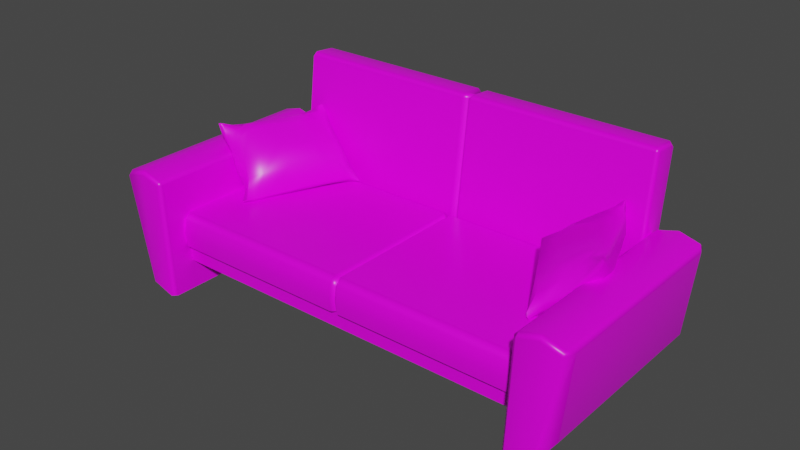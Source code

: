 # Source: sofa.blend  (saved by Blender 3.3.6; exported with 4.5.12 LTS)
import bpy
from mathutils import Matrix  # noqa: F401  (used for matrix-valued properties, if any)

bpy.ops.wm.read_factory_settings(use_empty=True)
scene = bpy.context.scene
scene.name = 'Scene'

# ---- collections
col_collection = bpy.data.collections.new('Collection'); scene.collection.children.link(col_collection)

# ---- images (referenced by path relative to the original .blend; pixels are not part of the script)
import os
ASSET_DIR = os.environ.get("B2B_ASSET_DIR", "")  # directory of the original .blend (textures are referenced by path, not embedded)
HERE = os.path.dirname(os.path.abspath(__file__))  # packed textures are extracted next to this script under _unpacked/

def load_image(name, relpath, width, height, colorspace="sRGB"):
    """Load a texture the original file referenced (path relative to the .blend, or extracted next to this script)."""
    p = next((c for c in (os.path.join(HERE, relpath), os.path.join(ASSET_DIR, relpath)) if relpath and os.path.exists(c)), "")
    if p:
        img = bpy.data.images.load(p, check_existing=True)
        img.name = name
    else:  # same state as the original file: an image datablock whose file is absent (Cycles renders it pink)
        img = bpy.data.images.new(name, width, height)
        img.source = "FILE"
        img.filepath = "//" + (relpath or name)
    img.colorspace_settings.name = colorspace
    return img
img_textures_png = load_image('Textures.png', 'Textures.png', 1024, 1024, 'sRGB')

# ---- materials (node trees are filled in below, after node groups)
mat_material_002 = bpy.data.materials.new('Material.002')
mat_material_002.use_transparent_shadow = False
mat_material_002.diffuse_color = (1.0, 1.0, 1.0, 1.0)
mat_material_002.roughness = 0.364
mat_material_002.specular_intensity = 0.4145

# ---- material node trees
mat_material_002.use_nodes = True; mat_material_002.node_tree.nodes.clear()
_N = mat_material_002.node_tree.nodes; _L = mat_material_002.node_tree.links
n0 = _N.new('ShaderNodeBsdfPrincipled'); n0.name = 'Principled BSDF'; n0.location = (10, 300)
n0.distribution = 'GGX'
n0.subsurface_method = 'RANDOM_WALK_SKIN'
n0.inputs[2].default_value = 0.364
n0.inputs[3].default_value = 1.45
n0.inputs[13].default_value = 0.4145
n0.inputs[27].default_value = (0.0, 0.0, 0.0, 1.0)
n0.inputs[28].default_value = 1.0
n1 = _N.new('ShaderNodeOutputMaterial'); n1.name = 'Material Output'; n1.location = (300, 300)
n2 = _N.new('ShaderNodeNormalMap'); n2.name = 'Normal Map'; n2.location = (-300, -300)
n2.label = 'Normal/Map'
n2.inputs[0].default_value = 0.0
n3 = _N.new('ShaderNodeTexImage'); n3.name = 'Image Texture'; n3.location = (-300, 600)
n3.image = img_textures_png
_L.new(n0.outputs[0], n1.inputs[0])
_L.new(n2.outputs[0], n0.inputs[5])
_L.new(n3.outputs[0], n0.inputs[0])
n1.is_active_output = True

# ---- world
world_world = bpy.data.worlds.new('World'); scene.world = world_world
world_world.use_nodes = True; world_world.node_tree.nodes.clear()
_N = world_world.node_tree.nodes; _L = world_world.node_tree.links
n0 = _N.new('ShaderNodeOutputWorld'); n0.name = 'World Output'; n0.location = (300, 300)
n1 = _N.new('ShaderNodeBackground'); n1.name = 'Background'; n1.location = (10, 300)
n1.inputs[0].default_value = (0.05088, 0.05088, 0.05088, 1.0)
_L.new(n1.outputs[0], n0.inputs[0])
n0.is_active_output = True
world_world.color = (0.05088, 0.05088, 0.05088)
world_world.use_sun_shadow = False
world_world.sun_shadow_jitter_overblur = 0.0

# ---- meshes
me_mesh_6434 = bpy.data.meshes.new('Mesh.6434')
me_mesh_6434.from_pydata([(-0.7732, 0.1167, -0.3165), (-0.7893, 0.1166, -0.3347), (-0.7732, 0.7623, -0.3943), (-0.7732, 0.779, -0.4141), (-0.7893, 0.7607, -0.4125), (-0.7893, 0.1166, -0.4223), (-0.7732, 0.1167, -0.4406), (-0.7732, 0.7714, -0.5014), (-0.7893, 0.7531, -0.4997), (-0.02082, 0.1167, -0.3165), (-0.000282, 0.1166, -0.3347), (-0.02082, 0.7623, -0.3943), (-0.02082, 0.779, -0.4141), (-0.0002821, 0.7607, -0.4125), (-0.000282, 0.1166, -0.4223), (-0.02082, 0.1167, -0.4406), (-0.02082, 0.7714, -0.5014), (-0.02082, 0.7516, -0.518), (-0.0002821, 0.7531, -0.4997), (-0.7732, 0.7516, -0.518), (0.02018, 0.1167, -0.3165), (0.0002844, 0.1166, -0.3347), (0.02018, 0.7623, -0.3943), (0.02018, 0.779, -0.4141), (0.0002843, 0.7607, -0.4125), (0.0002844, 0.1166, -0.4223), (0.02018, 0.1167, -0.4406), (0.02018, 0.7714, -0.5014), (0.0002843, 0.7531, -0.4997), (0.7728, 0.1167, -0.3165), (0.7888, 0.1166, -0.3347), (0.7728, 0.7623, -0.3943), (0.7728, 0.779, -0.4141), (0.7888, 0.7607, -0.4125), (0.7888, 0.1166, -0.4223), (0.7728, 0.1167, -0.4406), (0.7728, 0.7714, -0.5014), (0.7728, 0.7516, -0.518), (0.7888, 0.7531, -0.4997), (0.02018, 0.7516, -0.518), (-0.83, 0.1976, 0.3222), (-0.83, 0.1187, 0.3222), (-0.7657, 0.1894, 0.3433), (-0.7651, 0.3007, 0.3425), (-0.7653, 0.3279, 0.3174), (-0.7903, 0.3006, 0.3173), (-0.7682, 0.2432, 0.3494), (-0.7973, 0.2431, 0.3205), (-0.7653, 0.3279, -0.2936), (-0.7923, 0.3006, -0.322), (0.8314, 0.1976, 0.3222), (0.8314, 0.1187, 0.3222), (0.7671, 0.1894, 0.3433), (0.7665, 0.3007, 0.3425), (0.7667, 0.3279, 0.3174), (0.7917, 0.3006, 0.3173), (0.7697, 0.2432, 0.3494), (0.7987, 0.2431, 0.3205), (0.7667, 0.3279, -0.2936), (0.7937, 0.3006, -0.322), (-0.01543, 0.3279, 0.3174), (-0.0002819, 0.3143, 0.3037), (0.01667, 0.3279, 0.3174), (0.0002845, 0.3143, 0.3037), (-0.0164, 0.2432, 0.3494), (-0.0002819, 0.2297, 0.3358), (0.01764, 0.2432, 0.3494), (0.0002845, 0.2297, 0.3358), (0.01669, 0.3279, -0.2936), (0.0002844, 0.3143, -0.2791), (-0.01546, 0.3279, -0.2936), (-0.000282, 0.3143, -0.2791), (0.02571, 0.3006, -0.322), (0.0002844, 0.287, -0.3075), (-0.02448, 0.3006, -0.322), (-0.000282, 0.287, -0.3075), (0.0166, 0.3007, 0.3425), (0.0002845, 0.2871, 0.3288), (-0.01537, 0.3007, 0.3425), (-0.0002819, 0.2871, 0.3288), (0.01679, 0.1894, 0.3433), (0.0002845, 0.1897, 0.3296), (-0.01556, 0.1894, 0.3433), (-0.0002819, 0.1897, 0.3296), (-0.4344, 0.3399, -0.2842), (-0.4685, 0.359, -0.2513), (-0.5059, 0.3601, -0.1702), (-0.6095, 0.3479, 0.04537), (-0.7643, 0.3823, 0.04764), (-0.4488, 0.3334, -0.2871), (-0.7137, 0.5572, -0.3505), (-0.7015, 0.5723, -0.3606), (-0.6962, 0.5785, -0.3574), (-0.7103, 0.5762, -0.3507), (-0.7063, 0.5818, -0.3468), (-0.6325, 0.3437, 0.09916), (-0.6571, 0.3413, 0.1447), (-0.4862, 0.385, -0.2898), (-0.4946, 0.4213, -0.2332), (-0.5113, 0.4553, -0.1525), (-0.5785, 0.4504, -0.03386), (-0.6259, 0.4382, 0.05326), (-0.6638, 0.4188, 0.09935), (-0.6867, 0.3805, 0.09409), (-0.75, 0.3597, -0.009158), (-0.6447, 0.3544, -0.2386), (-0.6384, 0.5181, -0.3382), (-0.6462, 0.5412, -0.2987), (-0.6926, 0.5487, -0.2281), (-0.7377, 0.5634, -0.1081), (-0.6015, 0.3725, -0.3038), (-0.7698, 0.562, -0.01373), (-0.7764, 0.5372, 0.03307), (-0.7987, 0.4949, 0.05964), (-0.6686, 0.5494, -0.3523), (-0.6831, 0.5635, -0.3177), (-0.729, 0.561, -0.2629), (-0.7908, 0.5663, -0.074), (-0.5628, 0.4101, -0.3252), (-0.799, 0.5699, -0.02729), (-0.8019, 0.5598, 0.02288), (-0.8241, 0.5349, 0.05912), (-0.7018, 0.5826, -0.36), (-0.7135, 0.569, -0.3267), (-0.7447, 0.5531, -0.2837), (-0.5514, 0.4721, -0.28), (-0.8275, 0.5622, -0.03947), (-0.8361, 0.5702, 0.009658), (-0.8581, 0.5865, 0.05553), (-0.7059, 0.5777, -0.3626), (-0.8665, 0.584, 0.05668), (-0.4741, 0.3396, -0.2615), (-0.5133, 0.3423, -0.1768), (-0.7596, 0.4122, 0.07441), (-0.6211, 0.332, 0.03808), (-0.6436, 0.3265, 0.09392), (-0.6629, 0.3316, 0.1399), (-0.5234, 0.3322, -0.2702), (-0.5608, 0.3162, -0.2069), (-0.6775, 0.3227, 0.02275), (-0.4939, 0.3627, -0.3001), (-0.7513, 0.4287, 0.07784), (-0.7038, 0.3294, 0.07604), (-0.694, 0.3595, 0.08664), (-0.7231, 0.4695, 0.06096), (-0.6883, 0.5057, 0.02502), (-0.6467, 0.5039, -0.3455), (-0.6916, 0.4521, -0.3391), (-0.7366, 0.4367, -0.2809), (-0.8287, 0.4438, -0.05022), (-0.6418, 0.5191, -0.05318), (-0.829, 0.4711, 0.0151), (-0.8108, 0.4839, 0.05634), (-0.678, 0.5365, -0.3592), (-0.7129, 0.5082, -0.3493), (-0.752, 0.4935, -0.2927), (-0.5917, 0.5117, -0.1636), (-0.8465, 0.4945, -0.05183), (-0.8659, 0.5204, 0.01492), (-0.8457, 0.5253, 0.0559), (-0.7197, 0.5597, -0.3318), (-0.7501, 0.541, -0.2898), (-0.8357, 0.5516, -0.0426), (-0.5542, 0.4292, -0.319), (-0.8554, 0.5658, 0.00751), (-0.7016, 0.5773, -0.3431), (-0.8516, 0.5797, 0.03699), (-0.8623, 0.5752, 0.0367), (-0.8538, 0.5778, 0.0553), (-0.8637, 0.5714, 0.0562), (-0.8502, 0.5755, 0.04627), (-0.866, 0.5722, 0.04525), (-0.6549, 0.3336, 0.1252), (-0.6473, 0.3459, 0.1302), (-0.456, 0.337, -0.2899), (-0.4429, 0.3477, -0.287), (0.4358, 0.3399, -0.2842), (0.4699, 0.359, -0.2513), (0.5073, 0.3601, -0.1702), (0.6109, 0.3479, 0.04537), (0.7657, 0.3823, 0.04764), (0.4502, 0.3334, -0.2871), (0.7151, 0.5572, -0.3505), (0.7029, 0.5723, -0.3606), (0.6976, 0.5785, -0.3574), (0.7117, 0.5762, -0.3507), (0.7077, 0.5818, -0.3468), (0.6339, 0.3437, 0.09916), (0.6585, 0.3413, 0.1447), (0.4876, 0.385, -0.2898), (0.496, 0.4213, -0.2332), (0.5127, 0.4553, -0.1525), (0.5799, 0.4504, -0.03386), (0.6274, 0.4382, 0.05326), (0.6652, 0.4188, 0.09935), (0.6881, 0.3805, 0.09409), (0.7515, 0.3597, -0.009158), (0.6461, 0.3544, -0.2386), (0.6398, 0.5181, -0.3382), (0.6476, 0.5412, -0.2987), (0.694, 0.5487, -0.2281), (0.7391, 0.5634, -0.1081), (0.6029, 0.3725, -0.3038), (0.7712, 0.562, -0.01373), (0.7778, 0.5372, 0.03307), (0.8001, 0.4949, 0.05964), (0.67, 0.5494, -0.3523), (0.6845, 0.5635, -0.3177), (0.7304, 0.561, -0.2629), (0.7923, 0.5663, -0.074), (0.5642, 0.4101, -0.3252), (0.8005, 0.5699, -0.02729), (0.8033, 0.5598, 0.02288), (0.8255, 0.5349, 0.05912), (0.7032, 0.5826, -0.36), (0.7149, 0.569, -0.3267), (0.7461, 0.5531, -0.2837), (0.5528, 0.4721, -0.28), (0.8289, 0.5622, -0.03947), (0.8375, 0.5702, 0.009659), (0.8595, 0.5865, 0.05553), (0.7073, 0.5777, -0.3626), (0.8679, 0.584, 0.05668), (0.4755, 0.3396, -0.2615), (0.5147, 0.3423, -0.1768), (0.761, 0.4122, 0.07441), (0.6225, 0.332, 0.03808), (0.645, 0.3265, 0.09392), (0.6643, 0.3316, 0.1399), (0.5248, 0.3322, -0.2702), (0.5622, 0.3162, -0.2069), (0.6789, 0.3227, 0.02275), (0.4953, 0.3627, -0.3001), (0.7527, 0.4287, 0.07784), (0.7052, 0.3294, 0.07604), (0.6954, 0.3595, 0.08664), (0.7245, 0.4695, 0.06096), (0.6897, 0.5057, 0.02502), (0.6481, 0.5039, -0.3455), (0.693, 0.4521, -0.3391), (0.738, 0.4367, -0.2809), (0.8301, 0.4438, -0.05022), (0.6432, 0.5191, -0.05318), (0.8304, 0.4711, 0.0151), (0.8122, 0.4839, 0.05634), (0.6794, 0.5365, -0.3592), (0.7143, 0.5082, -0.3493), (0.7534, 0.4935, -0.2927), (0.5931, 0.5117, -0.1636), (0.848, 0.4945, -0.05183), (0.8673, 0.5204, 0.01492), (0.8471, 0.5253, 0.0559), (0.7211, 0.5597, -0.3318), (0.7515, 0.541, -0.2898), (0.8372, 0.5516, -0.0426), (0.5556, 0.4292, -0.319), (0.8568, 0.5658, 0.00751), (0.703, 0.5773, -0.3431), (0.853, 0.5797, 0.03699), (0.8638, 0.5752, 0.0367), (0.8552, 0.5778, 0.0553), (0.8651, 0.5714, 0.0562), (0.8516, 0.5755, 0.04627), (0.8674, 0.5722, 0.04525), (0.6563, 0.3336, 0.1252), (0.6487, 0.3459, 0.1302), (0.4574, 0.337, -0.2899), (0.4443, 0.3477, -0.287), (-0.767, 6.727e-08, 0.4129), (-0.7847, 7.024e-08, 0.4312), (-0.7892, 0.4627, 0.4129), (-0.8075, 0.481, 0.4129), (-0.8074, 0.4626, 0.4312), (-0.9491, 0.1316, 0.3873), (-0.966, 0.481, 0.4129), (-0.9842, 0.4627, 0.3873), (-0.9659, 0.4626, 0.4312), (-0.767, -6.727e-08, -0.4129), (-0.7847, -7.024e-08, -0.4312), (-0.7892, 0.4627, -0.4129), (-0.8075, 0.481, -0.4129), (-0.8074, 0.4626, -0.4312), (-0.8783, 0.0307, -0.4312), (-0.9491, 0.1316, -0.3873), (-0.966, 0.481, -0.4129), (-0.9842, 0.4627, -0.3873), (-0.9659, 0.4626, -0.4312), (0.767, 6.727e-08, 0.4129), (0.7847, 7.024e-08, 0.4312), (0.7892, 0.4627, 0.4129), (0.8075, 0.481, 0.4129), (0.8074, 0.4626, 0.4312), (0.8783, 0.0307, 0.4312), (0.9491, 0.1316, 0.3873), (0.966, 0.481, 0.4129), (0.9842, 0.4627, 0.3873), (0.9659, 0.4626, 0.4312), (0.767, -6.727e-08, -0.4129), (0.7847, -7.024e-08, -0.4312), (0.7892, 0.4627, -0.4129), (0.8075, 0.481, -0.4129), (0.8074, 0.4626, -0.4312), (0.8783, 0.0307, -0.4312), (0.9491, 0.1316, -0.3873), (0.966, 0.481, -0.4129), (0.9842, 0.4627, -0.3873), (0.9659, 0.4626, -0.4312), (0.8867, 0.5028, 0.4129), (0.8867, 0.4845, 0.4312), (0.8867, 0.5028, -0.4129), (0.8867, 0.4845, -0.4312), (-0.8867, 0.5028, 0.4129), (-0.8867, 0.4845, 0.4312), (-0.8783, 0.0307, 0.4312), (-0.8867, 0.5028, -0.4129), (-0.8867, 0.4845, -0.4312), (-0.83, 0.1187, -0.3165), (0.8314, 0.1187, -0.3165)], [], [(2, 11, 12, 3), (2, 3, 4), (7, 19, 8), (0, 2, 4, 1), (3, 7, 8, 4), (19, 6, 5, 8), (1, 4, 8, 5), (16, 17, 19, 7), (0, 9, 11, 2), (11, 13, 12), (16, 18, 17), (9, 10, 13, 11), (12, 13, 18, 16), (17, 18, 14, 15), (15, 6, 19, 17), (23, 32, 36, 27), (3, 12, 16, 7), (22, 31, 32, 23), (22, 23, 24), (27, 39, 28), (20, 22, 24, 21), (23, 27, 28, 24), (39, 26, 25, 28), (36, 37, 39, 27), (20, 29, 31, 22), (31, 33, 32), (36, 38, 37), (29, 30, 33, 31), (32, 33, 38, 36), (37, 38, 34, 35), (30, 34, 38, 33), (35, 26, 39, 37), (43, 44, 45), (46, 43, 45, 47), (42, 46, 47), (44, 48, 49, 45), (62, 54, 58, 68), (51, 50, 40, 41), (53, 55, 54), (56, 57, 55, 53), (52, 57, 56), (54, 55, 59, 58), (80, 52, 56, 66), (76, 53, 54, 62), (48, 70, 74, 49), (68, 58, 59, 72), (46, 64, 78, 43), (44, 60, 70, 48), (66, 56, 53, 76), (42, 82, 64, 46), (43, 78, 60, 44), (71, 75, 74, 70), (68, 72, 73, 69), (65, 79, 78, 64), (66, 76, 77, 67), (79, 61, 60, 78), (76, 62, 63, 77), (83, 65, 64, 82), (80, 66, 67, 81), (61, 71, 70, 60), (62, 68, 69, 63), (86, 85, 98, 99), (95, 87, 101, 102), (86, 99, 100, 87), (140, 97, 175, 174), (87, 95, 135, 134), (173, 96, 136, 172), (97, 140, 118, 163), (114, 106, 146, 153), (132, 134, 139, 138), (138, 105, 110, 137), (106, 163, 118, 146), (173, 102, 103, 96), (151, 149, 104, 88), (150, 145, 101, 100), (111, 112, 144, 145), (144, 141, 103, 102), (133, 143, 103, 141), (99, 156, 150, 100), (110, 118, 140, 137), (148, 147, 110, 105), (97, 163, 125, 98), (109, 111, 145, 150), (112, 113, 141, 144), (156, 108, 109, 150), (117, 119, 111, 109), (143, 133, 88, 142), (119, 120, 112, 111), (147, 154, 153, 146), (120, 121, 113, 112), (106, 114, 115, 107), (126, 119, 117), (149, 157, 155, 148), (108, 116, 117, 109), (126, 127, 120, 119), (107, 115, 116, 108), (114, 153, 91, 92), (130, 128, 166, 167), (159, 152, 113, 121), (157, 162, 161, 155), (125, 107, 108, 156), (116, 124, 126, 117), (152, 133, 141, 113), (164, 127, 126, 162), (115, 123, 124, 116), (162, 126, 124, 161), (85, 86, 132, 131), (123, 160, 161, 124), (86, 87, 134, 132), (131, 132, 138, 137), (142, 88, 104, 139), (95, 173, 172, 135), (146, 118, 110, 147), (133, 152, 151, 88), (107, 125, 163, 106), (149, 148, 105, 104), (151, 158, 157, 149), (98, 125, 156, 99), (152, 159, 158, 151), (158, 164, 162, 157), (148, 155, 154, 147), (104, 105, 138, 139), (155, 161, 160, 154), (174, 175, 84, 89), (134, 135, 142, 139), (102, 101, 145, 144), (131, 137, 174, 89), (93, 129, 91, 90), (93, 94, 122, 129), (92, 91, 129, 122), (160, 123, 94, 93), (167, 166, 127, 164), (169, 159, 121, 168), (92, 122, 94, 165), (165, 94, 123, 115), (92, 165, 115, 114), (90, 91, 153, 154), (93, 90, 154, 160), (130, 169, 168, 128), (170, 166, 128, 168), (171, 169, 130, 167), (120, 127, 166, 170), (121, 120, 170, 168), (158, 159, 169, 171), (164, 158, 171, 167), (143, 142, 172, 136), (173, 95, 102), (142, 135, 172), (98, 85, 84, 175), (174, 137, 140), (143, 136, 96, 103), (97, 98, 175), (87, 100, 101), (85, 131, 89, 84), (178, 191, 190, 177), (187, 194, 193, 179), (178, 179, 192, 191), (232, 266, 267, 189), (179, 226, 227, 187), (265, 264, 228, 188), (189, 255, 210, 232), (206, 245, 238, 198), (224, 230, 231, 226), (230, 229, 202, 197), (198, 238, 210, 255), (265, 188, 195, 194), (243, 180, 196, 241), (242, 192, 193, 237), (203, 237, 236, 204), (236, 194, 195, 233), (225, 233, 195, 235), (191, 192, 242, 248), (202, 229, 232, 210), (240, 197, 202, 239), (189, 190, 217, 255), (201, 242, 237, 203), (204, 236, 233, 205), (248, 242, 201, 200), (209, 201, 203, 211), (235, 234, 180, 225), (211, 203, 204, 212), (239, 238, 245, 246), (212, 204, 205, 213), (198, 199, 207, 206), (218, 209, 211), (241, 240, 247, 249), (200, 201, 209, 208), (218, 211, 212, 219), (199, 200, 208, 207), (206, 184, 183, 245), (222, 259, 258, 220), (251, 213, 205, 244), (249, 247, 253, 254), (217, 248, 200, 199), (208, 209, 218, 216), (244, 205, 233, 225), (256, 254, 218, 219), (207, 208, 216, 215), (254, 253, 216, 218), (177, 223, 224, 178), (215, 216, 253, 252), (178, 224, 226, 179), (223, 229, 230, 224), (234, 231, 196, 180), (187, 227, 264, 265), (238, 239, 202, 210), (225, 180, 243, 244), (199, 198, 255, 217), (241, 196, 197, 240), (243, 241, 249, 250), (190, 191, 248, 217), (244, 243, 250, 251), (250, 249, 254, 256), (240, 239, 246, 247), (196, 231, 230, 197), (247, 246, 252, 253), (266, 181, 176, 267), (226, 231, 234, 227), (194, 236, 237, 193), (223, 181, 266, 229), (185, 182, 183, 221), (185, 221, 214, 186), (184, 214, 221, 183), (252, 185, 186, 215), (259, 256, 219, 258), (261, 260, 213, 251), (184, 257, 186, 214), (257, 207, 215, 186), (184, 206, 207, 257), (182, 246, 245, 183), (185, 252, 246, 182), (222, 220, 260, 261), (262, 260, 220, 258), (263, 259, 222, 261), (212, 262, 258, 219), (213, 260, 262, 212), (250, 263, 261, 251), (256, 259, 263, 250), (235, 228, 264, 234), (265, 194, 187), (234, 264, 227), (190, 267, 176, 177), (266, 232, 229), (235, 195, 188, 228), (189, 267, 190), (179, 193, 192), (177, 176, 181, 223), (270, 279, 280, 271), (284, 285, 275, 274), (270, 271, 272), (274, 275, 276), (268, 270, 272, 269), (311, 274, 276, 312), (275, 273, 313, 276), (283, 273, 275, 285), (312, 276, 313), (268, 277, 279, 270), (311, 314, 284, 274), (279, 281, 280), (284, 286, 285), (277, 278, 281, 279), (314, 315, 286, 284), (285, 286, 282, 283), (315, 282, 286), (313, 273, 283, 282), (289, 290, 300, 299), (304, 294, 295, 305), (289, 291, 290), (294, 296, 295), (287, 288, 291, 289), (307, 308, 296, 294), (295, 296, 292, 293), (303, 305, 295, 293), (308, 292, 296), (287, 289, 299, 297), (307, 294, 304, 309), (299, 300, 301), (304, 305, 306), (297, 299, 301, 298), (309, 304, 306, 310), (305, 303, 302, 306), (310, 306, 302), (292, 302, 303, 293), (301, 310, 302, 298), (300, 309, 310, 301), (290, 307, 309, 300), (291, 288, 292, 308), (290, 291, 308, 307), (281, 278, 282, 315), (280, 281, 315, 314), (271, 280, 314, 311), (272, 312, 313, 269), (271, 311, 312, 272), (313, 282, 269), (269, 282, 268), (268, 282, 277), (282, 278, 277), (292, 288, 302), (288, 287, 302), (287, 297, 302), (297, 298, 302), (9, 0, 6, 15), (29, 20, 26, 35), (20, 21, 25, 26), (10, 9, 15, 14), (51, 41, 316, 317)])
me_mesh_6434.polygons.foreach_set('use_smooth', [True] * 306)
_k = set([(0, 2), (0, 9), (6, 15), (9, 10), (14, 15), (20, 21), (20, 29), (25, 26), (26, 35), (35, 37), (41, 51), (48, 49), (58, 59), (84, 85), (84, 89), (84, 175), (89, 174), (91, 129), (92, 114), (92, 122), (94, 122), (94, 123), (96, 136), (96, 173), (102, 173), (122, 129), (128, 130), (128, 166), (128, 168), (130, 167), (130, 169), (136, 172), (137, 174), (159, 169), (164, 167), (176, 177), (176, 181), (176, 267), (181, 266), (183, 221), (184, 206), (184, 214), (186, 214), (186, 215), (188, 228), (188, 265), (194, 265), (214, 221), (220, 222), (220, 258), (220, 260), (222, 259), (222, 261), (228, 264), (229, 266), (251, 261), (256, 259), (268, 269), (268, 277), (269, 313), (273, 313), (277, 278), (278, 282), (287, 288), (287, 297), (288, 292), (292, 293), (297, 298), (298, 302)])
me_mesh_6434.attributes.new('sharp_edge', 'BOOLEAN', 'EDGE').data.foreach_set('value', [ (min(e.vertices), max(e.vertices)) in _k for e in me_mesh_6434.edges])
_uv = me_mesh_6434.uv_layers.new(name='map1')
_uv.uv.foreach_set('vector', [0.9651, 0.5791, 0.9651, 0.5791, 0.9651, 0.5791, 0.9651, 0.5791, 0.9651, 0.5791, 0.9651, 0.5791, 0.9651, 0.579, 0.9649, 0.5791, 0.9649, 0.5791, 0.9649, 0.5791, 0.9653, 0.5781, 0.9651, 0.5791, 0.9651, 0.579, 0.9653, 0.5781, 0.9651, 0.5791, 0.9649, 0.5791, 0.9649, 0.5791, 0.9651, 0.579, 0.9649, 0.5791, 0.9647, 0.578, 0.9647, 0.578, 0.9649, 0.5791, 0.9653, 0.5781, 0.9651, 0.579, 0.9649, 0.5791, 0.9647, 0.578, 0.9649, 0.5791, 0.9649, 0.5791, 0.9649, 0.5791, 0.9649, 0.5791, 0.9653, 0.5781, 0.9653, 0.5781, 0.9651, 0.5791, 0.9651, 0.5791, 0.9651, 0.5791, 0.9651, 0.579, 0.9651, 0.5791, 0.9649, 0.5791, 0.9649, 0.5791, 0.9649, 0.5791, 0.9653, 0.5781, 0.9653, 0.5781, 0.9651, 0.579, 0.9651, 0.5791, 0.9651, 0.5791, 0.9651, 0.579, 0.9649, 0.5791, 0.9649, 0.5791, 0.9649, 0.5791, 0.9649, 0.5791, 0.9647, 0.578, 0.9647, 0.578, 0.9647, 0.578, 0.9647, 0.578, 0.9649, 0.5791, 0.9649, 0.5791, 0.9651, 0.5791, 0.9651, 0.5791, 0.9649, 0.5791, 0.9649, 0.5791, 0.9651, 0.5791, 0.9651, 0.5791, 0.9649, 0.5791, 0.9649, 0.5791, 0.9651, 0.5791, 0.9651, 0.5791, 0.9651, 0.5791, 0.9651, 0.5791, 0.9651, 0.5791, 0.9651, 0.5791, 0.9651, 0.579, 0.9649, 0.5791, 0.9649, 0.5791, 0.9649, 0.5791, 0.9653, 0.5781, 0.9651, 0.5791, 0.9651, 0.579, 0.9653, 0.5781, 0.9651, 0.5791, 0.9649, 0.5791, 0.9649, 0.5791, 0.9651, 0.579, 0.9649, 0.5791, 0.9647, 0.578, 0.9647, 0.578, 0.9649, 0.5791, 0.9649, 0.5791, 0.9649, 0.5791, 0.9649, 0.5791, 0.9649, 0.5791, 0.9653, 0.5781, 0.9653, 0.5781, 0.9651, 0.5791, 0.9651, 0.5791, 0.9651, 0.5791, 0.9651, 0.579, 0.9651, 0.5791, 0.9649, 0.5791, 0.9649, 0.5791, 0.9649, 0.5791, 0.9653, 0.5781, 0.9653, 0.5781, 0.9651, 0.579, 0.9651, 0.5791, 0.9651, 0.5791, 0.9651, 0.579, 0.9649, 0.5791, 0.9649, 0.5791, 0.9649, 0.5791, 0.9649, 0.5791, 0.9647, 0.578, 0.9647, 0.578, 0.9653, 0.5781, 0.9647, 0.578, 0.9649, 0.5791, 0.9651, 0.579, 0.9647, 0.578, 0.9647, 0.578, 0.9649, 0.5791, 0.9649, 0.5791, 0.9681, 0.5812, 0.9681, 0.5813, 0.9681, 0.5813, 0.9681, 0.5812, 0.9681, 0.5812, 0.9681, 0.5813, 0.968, 0.5812, 0.9681, 0.5811, 0.9681, 0.5812, 0.968, 0.5812, 0.9681, 0.5813, 0.968, 0.5824, 0.9679, 0.5825, 0.9681, 0.5813, 0.9681, 0.5813, 0.9681, 0.5813, 0.968, 0.5824, 0.968, 0.5824, 0.964, 0.5787, 0.9638, 0.5788, 0.9638, 0.5788, 0.964, 0.5787, 0.9681, 0.5812, 0.9681, 0.5813, 0.9681, 0.5813, 0.9681, 0.5812, 0.968, 0.5812, 0.9681, 0.5813, 0.9681, 0.5812, 0.9681, 0.5811, 0.968, 0.5812, 0.9681, 0.5812, 0.9681, 0.5813, 0.9681, 0.5813, 0.9679, 0.5825, 0.968, 0.5824, 0.9681, 0.5811, 0.9681, 0.5811, 0.9681, 0.5812, 0.9681, 0.5812, 0.9681, 0.5812, 0.9681, 0.5812, 0.9681, 0.5813, 0.9681, 0.5813, 0.968, 0.5824, 0.968, 0.5824, 0.9679, 0.5825, 0.9679, 0.5825, 0.968, 0.5824, 0.968, 0.5824, 0.9679, 0.5825, 0.9679, 0.5825, 0.9681, 0.5812, 0.9681, 0.5812, 0.9681, 0.5812, 0.9681, 0.5812, 0.9681, 0.5813, 0.9681, 0.5813, 0.968, 0.5824, 0.968, 0.5824, 0.9681, 0.5812, 0.9681, 0.5812, 0.9681, 0.5812, 0.9681, 0.5812, 0.9681, 0.5811, 0.9681, 0.5811, 0.9681, 0.5812, 0.9681, 0.5812, 0.9681, 0.5812, 0.9681, 0.5812, 0.9681, 0.5813, 0.9681, 0.5813, 0.968, 0.5824, 0.9679, 0.5825, 0.9679, 0.5825, 0.968, 0.5824, 0.968, 0.5824, 0.9679, 0.5825, 0.9679, 0.5825, 0.968, 0.5824, 0.9681, 0.5812, 0.9681, 0.5812, 0.9681, 0.5812, 0.9681, 0.5812, 0.9681, 0.5812, 0.9681, 0.5812, 0.9681, 0.5812, 0.9681, 0.5812, 0.9681, 0.5812, 0.9681, 0.5813, 0.9681, 0.5813, 0.9681, 0.5812, 0.9681, 0.5812, 0.9681, 0.5813, 0.9681, 0.5813, 0.9681, 0.5812, 0.9681, 0.5811, 0.9681, 0.5812, 0.9681, 0.5812, 0.9681, 0.5811, 0.9681, 0.5811, 0.9681, 0.5812, 0.9681, 0.5812, 0.9681, 0.5811, 0.9681, 0.5813, 0.968, 0.5824, 0.968, 0.5824, 0.9681, 0.5813, 0.9681, 0.5813, 0.968, 0.5824, 0.968, 0.5824, 0.9681, 0.5813, 0.9529, 0.4997, 0.9529, 0.5, 0.9528, 0.4999, 0.9527, 0.4997, 0.9529, 0.499, 0.9529, 0.4991, 0.9527, 0.4991, 0.9527, 0.499, 0.9529, 0.4997, 0.9527, 0.4997, 0.9527, 0.4994, 0.9529, 0.4991, 0.9556, 0.4998, 0.9557, 0.4998, 0.9557, 0.4999, 0.9557, 0.4999, 0.9529, 0.4991, 0.9529, 0.499, 0.953, 0.499, 0.9529, 0.4991, 0.9529, 0.4989, 0.9529, 0.4988, 0.9529, 0.4988, 0.9529, 0.4989, 0.9557, 0.4998, 0.9556, 0.4998, 0.9556, 0.4996, 0.9557, 0.4996, 0.9557, 0.4992, 0.9557, 0.4993, 0.9556, 0.4993, 0.9556, 0.4992, 0.9543, 0.499, 0.9543, 0.4996, 0.9542, 0.4997, 0.9541, 0.499, 0.9541, 0.499, 0.9539, 0.499, 0.954, 0.4988, 0.9541, 0.4988, 0.9557, 0.4993, 0.9557, 0.4996, 0.9556, 0.4996, 0.9556, 0.4993, 0.9554, 0.4986, 0.9555, 0.4988, 0.9554, 0.4988, 0.9554, 0.4986, 0.9523, 0.499, 0.9522, 0.4992, 0.952, 0.4991, 0.952, 0.499, 0.9525, 0.4994, 0.9525, 0.4991, 0.9527, 0.4991, 0.9527, 0.4994, 0.9548, 0.4996, 0.9548, 0.4998, 0.9546, 0.4998, 0.9546, 0.4997, 0.9554, 0.499, 0.9553, 0.499, 0.9554, 0.4988, 0.9555, 0.4988, 0.9557, 0.4994, 0.9558, 0.4992, 0.9558, 0.4992, 0.9558, 0.4994, 0.9527, 0.4997, 0.9526, 0.4997, 0.9525, 0.4994, 0.9527, 0.4994, 0.9555, 0.4996, 0.9556, 0.4996, 0.9556, 0.4998, 0.9556, 0.4998, 0.9537, 0.499, 0.9537, 0.4988, 0.954, 0.4988, 0.9539, 0.499, 0.9536, 0.4993, 0.9536, 0.4991, 0.9537, 0.4991, 0.9537, 0.4993, 0.9548, 0.4994, 0.9548, 0.4996, 0.9546, 0.4997, 0.9545, 0.4995, 0.9555, 0.4992, 0.9554, 0.4992, 0.9553, 0.499, 0.9554, 0.499, 0.9545, 0.4991, 0.9547, 0.499, 0.9548, 0.4994, 0.9545, 0.4995, 0.9549, 0.4995, 0.9549, 0.4996, 0.9548, 0.4996, 0.9548, 0.4994, 0.9558, 0.4992, 0.9557, 0.4994, 0.9557, 0.4994, 0.9557, 0.4992, 0.9549, 0.4996, 0.9548, 0.4998, 0.9548, 0.4998, 0.9548, 0.4996, 0.9555, 0.4993, 0.9555, 0.4992, 0.9556, 0.4992, 0.9556, 0.4993, 0.956, 0.4991, 0.9562, 0.4992, 0.9562, 0.4993, 0.9561, 0.4992, 0.9562, 0.4992, 0.9561, 0.4991, 0.9563, 0.4991, 0.9563, 0.4992, 0.9549, 0.4996, 0.9549, 0.4996, 0.9549, 0.4995, 0.9522, 0.4992, 0.9523, 0.4991, 0.9524, 0.4998, 0.9522, 0.4998, 0.9547, 0.499, 0.9548, 0.499, 0.9549, 0.4995, 0.9548, 0.4994, 0.9549, 0.4996, 0.9549, 0.4997, 0.9548, 0.4998, 0.9549, 0.4996, 0.9547, 0.4988, 0.9548, 0.4988, 0.9548, 0.499, 0.9547, 0.499, 0.9557, 0.4992, 0.9556, 0.4992, 0.9556, 0.4991, 0.9557, 0.4991, 0.9549, 0.4989, 0.9549, 0.4989, 0.9549, 0.4989, 0.9549, 0.4989, 0.9558, 0.4997, 0.9558, 0.4996, 0.9558, 0.4996, 0.9558, 0.4997, 0.9523, 0.4991, 0.9525, 0.4991, 0.9525, 0.4998, 0.9524, 0.4998, 0.9545, 0.4988, 0.9547, 0.4988, 0.9547, 0.499, 0.9545, 0.4991, 0.9548, 0.499, 0.9549, 0.4989, 0.9549, 0.4996, 0.9549, 0.4995, 0.9558, 0.4996, 0.9557, 0.4994, 0.9558, 0.4994, 0.9558, 0.4996, 0.9549, 0.4988, 0.9549, 0.4988, 0.9549, 0.4986, 0.9549, 0.4986, 0.9548, 0.4988, 0.9548, 0.4988, 0.9549, 0.4989, 0.9548, 0.499, 0.9525, 0.4991, 0.9525, 0.4991, 0.9525, 0.4998, 0.9525, 0.4998, 0.9529, 0.5, 0.9529, 0.4997, 0.953, 0.4997, 0.953, 0.5, 0.9525, 0.5, 0.9525, 0.5, 0.9525, 0.4998, 0.9525, 0.4998, 0.9529, 0.4997, 0.9529, 0.4991, 0.9529, 0.4991, 0.953, 0.4997, 0.9542, 0.4988, 0.9543, 0.499, 0.9541, 0.499, 0.9541, 0.4988, 0.9542, 0.4998, 0.9541, 0.4998, 0.954, 0.4997, 0.9542, 0.4997, 0.9529, 0.499, 0.9529, 0.4989, 0.9529, 0.4989, 0.953, 0.499, 0.9556, 0.4993, 0.9556, 0.4996, 0.9555, 0.4996, 0.9555, 0.4993, 0.9557, 0.4994, 0.9558, 0.4996, 0.9557, 0.4996, 0.9557, 0.4994, 0.9537, 0.4988, 0.9537, 0.4991, 0.9536, 0.4991, 0.9536, 0.4988, 0.9522, 0.4992, 0.9522, 0.4998, 0.952, 0.4998, 0.952, 0.4991, 0.9523, 0.499, 0.9524, 0.499, 0.9523, 0.4991, 0.9522, 0.4992, 0.9543, 0.4989, 0.9545, 0.4988, 0.9545, 0.4991, 0.9543, 0.4991, 0.9558, 0.4996, 0.9558, 0.4997, 0.9557, 0.4998, 0.9557, 0.4996, 0.9524, 0.499, 0.9525, 0.499, 0.9525, 0.4991, 0.9523, 0.4991, 0.9522, 0.4998, 0.9524, 0.4998, 0.9524, 0.5, 0.9523, 0.5, 0.954, 0.4997, 0.9539, 0.499, 0.9541, 0.499, 0.9542, 0.4997, 0.9524, 0.4998, 0.9525, 0.4998, 0.9525, 0.5, 0.9524, 0.5, 0.9557, 0.4999, 0.9557, 0.4999, 0.9557, 0.4999, 0.9557, 0.4999, 0.9543, 0.4996, 0.9543, 0.4998, 0.9542, 0.4998, 0.9542, 0.4997, 0.9545, 0.4999, 0.9544, 0.4997, 0.9546, 0.4997, 0.9546, 0.4998, 0.9542, 0.4988, 0.9541, 0.4988, 0.9542, 0.4987, 0.9543, 0.4987, 0.9525, 0.5001, 0.9525, 0.5001, 0.9525, 0.5001, 0.9525, 0.5001, 0.9536, 0.497, 0.9536, 0.4969, 0.9536, 0.497, 0.9536, 0.497, 0.9557, 0.4991, 0.9556, 0.4991, 0.9556, 0.4991, 0.9557, 0.4991, 0.9525, 0.5, 0.9525, 0.5, 0.9526, 0.5001, 0.9525, 0.5001, 0.9549, 0.4989, 0.9549, 0.4989, 0.9549, 0.4988, 0.9549, 0.4988, 0.9558, 0.4998, 0.9558, 0.4997, 0.9558, 0.4997, 0.9559, 0.4998, 0.9548, 0.4987, 0.9548, 0.4987, 0.9548, 0.4987, 0.9548, 0.4987, 0.9548, 0.4987, 0.9548, 0.4987, 0.9548, 0.4988, 0.9548, 0.4988, 0.9562, 0.499, 0.9562, 0.499, 0.9563, 0.4991, 0.9561, 0.4991, 0.9556, 0.4991, 0.9556, 0.4991, 0.9556, 0.4992, 0.9555, 0.4992, 0.9525, 0.5001, 0.9525, 0.5001, 0.9524, 0.5, 0.9525, 0.5, 0.9558, 0.4999, 0.9558, 0.4998, 0.9559, 0.4998, 0.9559, 0.4998, 0.9561, 0.4991, 0.9561, 0.4991, 0.9561, 0.499, 0.9561, 0.4991, 0.9525, 0.4989, 0.9525, 0.4989, 0.9525, 0.4989, 0.9525, 0.4989, 0.9548, 0.4998, 0.9549, 0.4997, 0.9549, 0.4998, 0.9549, 0.4998, 0.9562, 0.4992, 0.956, 0.4991, 0.9561, 0.4991, 0.9561, 0.4991, 0.9524, 0.499, 0.9524, 0.4989, 0.9525, 0.4989, 0.9525, 0.4989, 0.9525, 0.499, 0.9524, 0.499, 0.9525, 0.4989, 0.9525, 0.4989, 0.9558, 0.4992, 0.9557, 0.4992, 0.9558, 0.4991, 0.9558, 0.4991, 0.9529, 0.4989, 0.9529, 0.499, 0.9527, 0.499, 0.9542, 0.4998, 0.9543, 0.4998, 0.9544, 0.4999, 0.9528, 0.4999, 0.9529, 0.5, 0.953, 0.5001, 0.953, 0.5001, 0.9557, 0.4999, 0.9556, 0.4998, 0.9556, 0.4998, 0.9558, 0.4992, 0.9558, 0.4991, 0.9558, 0.4991, 0.9558, 0.4992, 0.9563, 0.4992, 0.9563, 0.499, 0.9563, 0.4992, 0.9529, 0.4991, 0.9527, 0.4994, 0.9527, 0.4991, 0.9543, 0.4988, 0.9542, 0.4988, 0.9543, 0.4987, 0.9543, 0.4987, 0.9529, 0.4997, 0.9527, 0.4997, 0.9528, 0.4999, 0.9529, 0.5, 0.9529, 0.499, 0.9527, 0.499, 0.9527, 0.4991, 0.9529, 0.4991, 0.9529, 0.4997, 0.9529, 0.4991, 0.9527, 0.4994, 0.9527, 0.4997, 0.9556, 0.4998, 0.9557, 0.4999, 0.9557, 0.4999, 0.9557, 0.4998, 0.9529, 0.4991, 0.9529, 0.4991, 0.953, 0.499, 0.9529, 0.499, 0.9529, 0.4989, 0.9529, 0.4989, 0.9529, 0.4988, 0.9529, 0.4988, 0.9557, 0.4998, 0.9557, 0.4996, 0.9556, 0.4996, 0.9556, 0.4998, 0.9557, 0.4992, 0.9556, 0.4992, 0.9556, 0.4993, 0.9557, 0.4993, 0.9543, 0.499, 0.9541, 0.499, 0.9542, 0.4997, 0.9543, 0.4996, 0.9541, 0.499, 0.9541, 0.4988, 0.954, 0.4988, 0.9539, 0.499, 0.9557, 0.4993, 0.9556, 0.4993, 0.9556, 0.4996, 0.9557, 0.4996, 0.9554, 0.4986, 0.9554, 0.4986, 0.9554, 0.4988, 0.9555, 0.4988, 0.9523, 0.499, 0.952, 0.499, 0.952, 0.4991, 0.9522, 0.4992, 0.9525, 0.4994, 0.9527, 0.4994, 0.9527, 0.4991, 0.9525, 0.4991, 0.9548, 0.4996, 0.9546, 0.4997, 0.9546, 0.4998, 0.9548, 0.4998, 0.9554, 0.499, 0.9555, 0.4988, 0.9554, 0.4988, 0.9553, 0.499, 0.9557, 0.4994, 0.9558, 0.4994, 0.9558, 0.4992, 0.9558, 0.4992, 0.9527, 0.4997, 0.9527, 0.4994, 0.9525, 0.4994, 0.9526, 0.4997, 0.9555, 0.4996, 0.9556, 0.4998, 0.9556, 0.4998, 0.9556, 0.4996, 0.9537, 0.499, 0.9539, 0.499, 0.954, 0.4988, 0.9537, 0.4988, 0.9536, 0.4993, 0.9537, 0.4993, 0.9537, 0.4991, 0.9536, 0.4991, 0.9548, 0.4994, 0.9545, 0.4995, 0.9546, 0.4997, 0.9548, 0.4996, 0.9555, 0.4992, 0.9554, 0.499, 0.9553, 0.499, 0.9554, 0.4992, 0.9545, 0.4991, 0.9545, 0.4995, 0.9548, 0.4994, 0.9547, 0.499, 0.9549, 0.4995, 0.9548, 0.4994, 0.9548, 0.4996, 0.9549, 0.4996, 0.9558, 0.4992, 0.9557, 0.4992, 0.9557, 0.4994, 0.9557, 0.4994, 0.9549, 0.4996, 0.9548, 0.4996, 0.9548, 0.4998, 0.9548, 0.4998, 0.9555, 0.4993, 0.9556, 0.4993, 0.9556, 0.4992, 0.9555, 0.4992, 0.956, 0.4991, 0.9561, 0.4992, 0.9562, 0.4993, 0.9562, 0.4992, 0.9562, 0.4992, 0.9563, 0.4992, 0.9563, 0.4991, 0.9561, 0.4991, 0.9549, 0.4996, 0.9549, 0.4995, 0.9549, 0.4996, 0.9522, 0.4992, 0.9522, 0.4998, 0.9524, 0.4998, 0.9523, 0.4991, 0.9547, 0.499, 0.9548, 0.4994, 0.9549, 0.4995, 0.9548, 0.499, 0.9549, 0.4996, 0.9549, 0.4996, 0.9548, 0.4998, 0.9549, 0.4997, 0.9547, 0.4988, 0.9547, 0.499, 0.9548, 0.499, 0.9548, 0.4988, 0.9557, 0.4992, 0.9557, 0.4991, 0.9556, 0.4991, 0.9556, 0.4992, 0.9549, 0.4989, 0.9549, 0.4989, 0.9549, 0.4989, 0.9549, 0.4989, 0.9558, 0.4997, 0.9558, 0.4997, 0.9558, 0.4996, 0.9558, 0.4996, 0.9523, 0.4991, 0.9524, 0.4998, 0.9525, 0.4998, 0.9525, 0.4991, 0.9545, 0.4988, 0.9545, 0.4991, 0.9547, 0.499, 0.9547, 0.4988, 0.9548, 0.499, 0.9549, 0.4995, 0.9549, 0.4996, 0.9549, 0.4989, 0.9558, 0.4996, 0.9558, 0.4996, 0.9558, 0.4994, 0.9557, 0.4994, 0.9549, 0.4988, 0.9549, 0.4986, 0.9549, 0.4986, 0.9549, 0.4988, 0.9548, 0.4988, 0.9548, 0.499, 0.9549, 0.4989, 0.9548, 0.4988, 0.9525, 0.4991, 0.9525, 0.4998, 0.9525, 0.4998, 0.9525, 0.4991, 0.9529, 0.5, 0.953, 0.5, 0.953, 0.4997, 0.9529, 0.4997, 0.9525, 0.5, 0.9525, 0.4998, 0.9525, 0.4998, 0.9525, 0.5, 0.9529, 0.4997, 0.953, 0.4997, 0.9529, 0.4991, 0.9529, 0.4991, 0.9542, 0.4988, 0.9541, 0.4988, 0.9541, 0.499, 0.9543, 0.499, 0.9542, 0.4998, 0.9542, 0.4997, 0.954, 0.4997, 0.9541, 0.4998, 0.9529, 0.499, 0.953, 0.499, 0.9529, 0.4989, 0.9529, 0.4989, 0.9556, 0.4993, 0.9555, 0.4993, 0.9555, 0.4996, 0.9556, 0.4996, 0.9557, 0.4994, 0.9557, 0.4994, 0.9557, 0.4996, 0.9558, 0.4996, 0.9537, 0.4988, 0.9536, 0.4988, 0.9536, 0.4991, 0.9537, 0.4991, 0.9522, 0.4992, 0.952, 0.4991, 0.952, 0.4998, 0.9522, 0.4998, 0.9523, 0.499, 0.9522, 0.4992, 0.9523, 0.4991, 0.9524, 0.499, 0.9543, 0.4989, 0.9543, 0.4991, 0.9545, 0.4991, 0.9545, 0.4988, 0.9558, 0.4996, 0.9557, 0.4996, 0.9557, 0.4998, 0.9558, 0.4997, 0.9524, 0.499, 0.9523, 0.4991, 0.9525, 0.4991, 0.9525, 0.499, 0.9522, 0.4998, 0.9523, 0.5, 0.9524, 0.5, 0.9524, 0.4998, 0.954, 0.4997, 0.9542, 0.4997, 0.9541, 0.499, 0.9539, 0.499, 0.9524, 0.4998, 0.9524, 0.5, 0.9525, 0.5, 0.9525, 0.4998, 0.9557, 0.4999, 0.9557, 0.4999, 0.9557, 0.4999, 0.9557, 0.4999, 0.9543, 0.4996, 0.9542, 0.4997, 0.9542, 0.4998, 0.9543, 0.4998, 0.9545, 0.4999, 0.9546, 0.4998, 0.9546, 0.4997, 0.9544, 0.4997, 0.9542, 0.4988, 0.9543, 0.4987, 0.9542, 0.4987, 0.9541, 0.4988, 0.9525, 0.5001, 0.9525, 0.5001, 0.9525, 0.5001, 0.9525, 0.5001, 0.9536, 0.497, 0.9536, 0.497, 0.9536, 0.497, 0.9536, 0.4969, 0.9557, 0.4991, 0.9557, 0.4991, 0.9556, 0.4991, 0.9556, 0.4991, 0.9525, 0.5, 0.9525, 0.5001, 0.9526, 0.5001, 0.9525, 0.5, 0.9549, 0.4989, 0.9549, 0.4988, 0.9549, 0.4988, 0.9549, 0.4989, 0.9558, 0.4998, 0.9559, 0.4998, 0.9558, 0.4997, 0.9558, 0.4997, 0.9548, 0.4987, 0.9548, 0.4987, 0.9548, 0.4987, 0.9548, 0.4987, 0.9548, 0.4987, 0.9548, 0.4988, 0.9548, 0.4988, 0.9548, 0.4987, 0.9562, 0.499, 0.9561, 0.4991, 0.9563, 0.4991, 0.9562, 0.499, 0.9556, 0.4991, 0.9555, 0.4992, 0.9556, 0.4992, 0.9556, 0.4991, 0.9525, 0.5001, 0.9525, 0.5, 0.9524, 0.5, 0.9525, 0.5001, 0.9558, 0.4999, 0.9559, 0.4998, 0.9559, 0.4998, 0.9558, 0.4998, 0.9561, 0.4991, 0.9561, 0.4991, 0.9561, 0.499, 0.9561, 0.4991, 0.9525, 0.4989, 0.9525, 0.4989, 0.9525, 0.4989, 0.9525, 0.4989, 0.9548, 0.4998, 0.9549, 0.4998, 0.9549, 0.4998, 0.9549, 0.4997, 0.9562, 0.4992, 0.9561, 0.4991, 0.9561, 0.4991, 0.956, 0.4991, 0.9524, 0.499, 0.9525, 0.4989, 0.9525, 0.4989, 0.9524, 0.4989, 0.9525, 0.499, 0.9525, 0.4989, 0.9525, 0.4989, 0.9524, 0.499, 0.9558, 0.4992, 0.9558, 0.4991, 0.9558, 0.4991, 0.9557, 0.4992, 0.9529, 0.4989, 0.9527, 0.499, 0.9529, 0.499, 0.9542, 0.4998, 0.9544, 0.4999, 0.9543, 0.4998, 0.9528, 0.4999, 0.953, 0.5001, 0.953, 0.5001, 0.9529, 0.5, 0.9557, 0.4999, 0.9556, 0.4998, 0.9556, 0.4998, 0.9558, 0.4992, 0.9558, 0.4992, 0.9558, 0.4991, 0.9558, 0.4991, 0.9563, 0.4992, 0.9563, 0.4992, 0.9563, 0.499, 0.9529, 0.4991, 0.9527, 0.4991, 0.9527, 0.4994, 0.9543, 0.4988, 0.9543, 0.4987, 0.9543, 0.4987, 0.9542, 0.4988, 0.9622, 0.5719, 0.9619, 0.5755, 0.9618, 0.5755, 0.962, 0.5718, 0.9609, 0.5754, 0.9608, 0.5753, 0.961, 0.5719, 0.9611, 0.5718, 0.9636, 0.57, 0.9637, 0.5699, 0.9637, 0.57, 0.9668, 0.5721, 0.9667, 0.5722, 0.9667, 0.572, 0.9634, 0.5719, 0.9636, 0.57, 0.9637, 0.57, 0.9635, 0.5719, 0.9641, 0.5699, 0.9646, 0.5699, 0.9646, 0.57, 0.9641, 0.57, 0.9667, 0.5722, 0.9651, 0.5721, 0.9645, 0.5718, 0.9667, 0.572, 0.9648, 0.5755, 0.9651, 0.5721, 0.9667, 0.5722, 0.9665, 0.5756, 0.9641, 0.57, 0.9646, 0.57, 0.9641, 0.5719, 0.9619, 0.5755, 0.9622, 0.5719, 0.9644, 0.572, 0.9642, 0.5756, 0.9616, 0.5718, 0.9614, 0.5754, 0.9609, 0.5754, 0.9611, 0.5718, 0.9624, 0.5717, 0.9625, 0.5718, 0.9625, 0.5718, 0.9665, 0.5757, 0.9664, 0.5758, 0.9665, 0.5756, 0.9625, 0.5698, 0.9626, 0.5698, 0.9625, 0.5718, 0.9624, 0.5717, 0.963, 0.5719, 0.963, 0.5718, 0.9634, 0.5719, 0.9634, 0.5719, 0.9665, 0.5756, 0.9664, 0.5758, 0.9642, 0.5756, 0.9648, 0.5755, 0.963, 0.5718, 0.9632, 0.5699, 0.9634, 0.5719, 0.9645, 0.5718, 0.9651, 0.5721, 0.9648, 0.5755, 0.9642, 0.5756, 0.9622, 0.5719, 0.962, 0.5718, 0.9618, 0.5755, 0.9619, 0.5755, 0.9609, 0.5754, 0.9611, 0.5718, 0.961, 0.5719, 0.9608, 0.5753, 0.9636, 0.57, 0.9637, 0.57, 0.9637, 0.5699, 0.9668, 0.5721, 0.9667, 0.572, 0.9667, 0.5722, 0.9634, 0.5719, 0.9635, 0.5719, 0.9637, 0.57, 0.9636, 0.57, 0.9641, 0.5699, 0.9641, 0.57, 0.9646, 0.57, 0.9646, 0.5699, 0.9667, 0.5722, 0.9667, 0.572, 0.9645, 0.5718, 0.9651, 0.5721, 0.9648, 0.5755, 0.9665, 0.5756, 0.9667, 0.5722, 0.9651, 0.5721, 0.9641, 0.57, 0.9641, 0.5719, 0.9646, 0.57, 0.9619, 0.5755, 0.9642, 0.5756, 0.9644, 0.572, 0.9622, 0.5719, 0.9616, 0.5718, 0.9611, 0.5718, 0.9609, 0.5754, 0.9614, 0.5754, 0.9624, 0.5717, 0.9625, 0.5718, 0.9625, 0.5718, 0.9665, 0.5757, 0.9665, 0.5756, 0.9664, 0.5758, 0.9625, 0.5698, 0.9624, 0.5717, 0.9625, 0.5718, 0.9626, 0.5698, 0.963, 0.5719, 0.9634, 0.5719, 0.9634, 0.5719, 0.963, 0.5718, 0.9665, 0.5756, 0.9648, 0.5755, 0.9642, 0.5756, 0.9664, 0.5758, 0.963, 0.5718, 0.9634, 0.5719, 0.9632, 0.5699, 0.9645, 0.5718, 0.9642, 0.5756, 0.9648, 0.5755, 0.9651, 0.5721, 0.9625, 0.5718, 0.963, 0.5718, 0.9632, 0.5699, 0.9626, 0.5698, 0.9625, 0.5718, 0.963, 0.5719, 0.963, 0.5718, 0.9625, 0.5718, 0.962, 0.5718, 0.9616, 0.5718, 0.9614, 0.5754, 0.9618, 0.5755, 0.9637, 0.57, 0.9635, 0.5719, 0.9641, 0.5719, 0.9641, 0.57, 0.9637, 0.5699, 0.9637, 0.57, 0.9641, 0.57, 0.9641, 0.5699, 0.9625, 0.5718, 0.9626, 0.5698, 0.9632, 0.5699, 0.963, 0.5718, 0.9625, 0.5718, 0.9625, 0.5718, 0.963, 0.5718, 0.963, 0.5719, 0.962, 0.5718, 0.9618, 0.5755, 0.9614, 0.5754, 0.9616, 0.5718, 0.9637, 0.57, 0.9641, 0.57, 0.9641, 0.5719, 0.9635, 0.5719, 0.9637, 0.5699, 0.9641, 0.5699, 0.9641, 0.57, 0.9637, 0.57, 0.9645, 0.5718, 0.9632, 0.5699, 0.9635, 0.5719, 0.9635, 0.5719, 0.9632, 0.5699, 0.9634, 0.5719, 0.9634, 0.5719, 0.9632, 0.5699, 0.9622, 0.5719, 0.9632, 0.5699, 0.9626, 0.5698, 0.9622, 0.5719, 0.9641, 0.5719, 0.9635, 0.5719, 0.9642, 0.5756, 0.9635, 0.5719, 0.9619, 0.5755, 0.9642, 0.5756, 0.9619, 0.5755, 0.9625, 0.5698, 0.9642, 0.5756, 0.9625, 0.5698, 0.9626, 0.5698, 0.9642, 0.5756, 0.9653, 0.5781, 0.9653, 0.5781, 0.9647, 0.578, 0.9647, 0.578, 0.9653, 0.5781, 0.9653, 0.5781, 0.9647, 0.578, 0.9647, 0.578, 0.9653, 0.5781, 0.9653, 0.5781, 0.9647, 0.578, 0.9647, 0.578, 0.9653, 0.5781, 0.9653, 0.5781, 0.9647, 0.578, 0.9647, 0.578, 0.9682, 0.5735, 0.9673, 0.5735, 0.9673, 0.5726, 0.9682, 0.5726])
me_mesh_6434.materials.append(mat_material_002)
me_mesh_6434.update()
me_mesh_6434.normals_split_custom_set([tuple(v) for v in zip(*[iter([-0.02317, 0.1455, 0.9891, 0.02309, 0.1454, 0.9891, 0.02139, 0.9964, 0.0824, -0.0215, 0.9963, 0.0828, -0.02317, 0.1455, 0.9891, -0.0215, 0.9963, 0.0828, -0.9884, 0.03977, 0.1468, -0.02155, 0.9673, -0.2528, -0.02342, -0.09275, -0.9954, -0.9889, 0.00411, -0.1488, -0.02357, 0.1197, 0.9925, -0.02317, 0.1455, 0.9891, -0.9884, 0.03977, 0.1468, -0.9885, 0.01816, 0.1505, -0.0215, 0.9963, 0.0828, -0.02155, 0.9673, -0.2528, -0.9889, 0.00411, -0.1488, -0.9884, 0.03977, 0.1468, -0.02342, -0.09275, -0.9954, -0.0237, -0.1209, -0.9924, -0.9887, -0.01809, -0.1486, -0.9889, 0.00411, -0.1488, -0.9885, 0.01816, 0.1505, -0.9884, 0.03977, 0.1468, -0.9889, 0.00411, -0.1488, -0.9887, -0.01809, -0.1486, 0.02142, 0.9674, -0.2524, 0.02331, -0.0928, -0.9954, -0.02342, -0.09275, -0.9954, -0.02155, 0.9673, -0.2528, -0.02354, 0.1197, 0.9925, 0.02341, 0.1197, 0.9925, 0.02309, 0.1454, 0.9891, -0.02317, 0.1455, 0.9891, 0.02309, 0.1454, 0.9891, 0.7023, 0.1862, 0.6871, 0.02139, 0.9964, 0.0824, 0.02142, 0.9674, -0.2524, 0.7078, 0.01963, -0.7062, 0.02331, -0.0928, -0.9954, 0.02341, 0.1197, 0.9925, 0.6618, 0.0898, 0.7443, 0.7023, 0.1862, 0.6871, 0.02309, 0.1454, 0.9891, 0.02139, 0.9964, 0.0824, 0.7023, 0.1862, 0.6871, 0.7078, 0.01963, -0.7062, 0.02142, 0.9674, -0.2524, 0.02331, -0.0928, -0.9954, 0.7078, 0.01963, -0.7062, 0.6637, -0.09042, -0.7425, 0.02356, -0.1209, -0.9924, 0.02356, -0.1209, -0.9924, -0.0237, -0.1209, -0.9924, -0.02342, -0.09275, -0.9954, 0.02331, -0.0928, -0.9954, -0.02139, 0.9964, 0.08246, 0.02149, 0.9963, 0.08279, 0.02154, 0.9673, -0.2528, -0.02142, 0.9674, -0.2525, -0.0215, 0.9963, 0.0828, 0.02139, 0.9964, 0.0824, 0.02142, 0.9674, -0.2524, -0.02155, 0.9673, -0.2528, -0.02313, 0.1454, 0.9891, 0.02322, 0.1455, 0.9891, 0.02149, 0.9963, 0.08279, -0.02139, 0.9964, 0.08246, -0.02313, 0.1454, 0.9891, -0.02139, 0.9964, 0.08246, -0.7133, 0.1833, 0.6764, -0.02142, 0.9674, -0.2525, -0.02331, -0.09282, -0.9954, -0.7188, 0.01933, -0.695, -0.02345, 0.1197, 0.9925, -0.02313, 0.1454, 0.9891, -0.7133, 0.1833, 0.6764, -0.6734, 0.08855, 0.7339, -0.02139, 0.9964, 0.08246, -0.02142, 0.9674, -0.2525, -0.7188, 0.01933, -0.695, -0.7133, 0.1833, 0.6764, -0.02331, -0.09282, -0.9954, -0.02362, -0.1209, -0.9924, -0.6753, -0.08915, -0.7321, -0.7188, 0.01933, -0.695, 0.02154, 0.9673, -0.2528, 0.02341, -0.0927, -0.9954, -0.02331, -0.09282, -0.9954, -0.02142, 0.9674, -0.2525, -0.02345, 0.1197, 0.9925, 0.02353, 0.1197, 0.9925, 0.02322, 0.1455, 0.9891, -0.02313, 0.1454, 0.9891, 0.02322, 0.1455, 0.9891, 0.9884, 0.03977, 0.1468, 0.02149, 0.9963, 0.08279, 0.02154, 0.9673, -0.2528, 0.9889, 0.004147, -0.1488, 0.02341, -0.0927, -0.9954, 0.02353, 0.1197, 0.9925, 0.9885, 0.01816, 0.1504, 0.9884, 0.03977, 0.1468, 0.02322, 0.1455, 0.9891, 0.02149, 0.9963, 0.08279, 0.9884, 0.03977, 0.1468, 0.9889, 0.004147, -0.1488, 0.02154, 0.9673, -0.2528, 0.02341, -0.0927, -0.9954, 0.9889, 0.004147, -0.1488, 0.9887, -0.01809, -0.1486, 0.02373, -0.121, -0.9924, 0.9885, 0.01816, 0.1504, 0.9887, -0.01809, -0.1486, 0.9889, 0.004147, -0.1488, 0.9884, 0.03977, 0.1468, 0.02373, -0.1209, -0.9924, -0.02362, -0.1209, -0.9924, -0.02331, -0.09282, -0.9954, 0.02341, -0.0927, -0.9954, -0.02711, 0.3525, 0.9354, -0.0352, 0.9985, 0.042, -0.7453, 0.6624, 0.07574, -0.02717, 0.009081, 0.9996, -0.02711, 0.3525, 0.9354, -0.7453, 0.6624, 0.07574, -0.7055, 0.04491, 0.7073, -0.01878, -0.1143, 0.9933, -0.02717, 0.009081, 0.9996, -0.7055, 0.04491, 0.7073, -0.0352, 0.9985, 0.042, -0.03435, 0.9985, -0.04165, -0.7239, 0.6899, 0.00113, -0.7453, 0.6624, 0.07574, -0.01797, 0.9989, 0.04274, 0.03521, 0.9985, 0.042, 0.03434, 0.9985, -0.04167, -0.01804, 0.9989, -0.04348, 5.678e-08, 0.0, 1.0, 5.678e-08, 0.0, 1.0, 5.678e-08, 0.0, 1.0, 5.678e-08, 0.0, 1.0, 0.02712, 0.3525, 0.9354, 0.7453, 0.6624, 0.07578, 0.03521, 0.9985, 0.042, 0.02714, 0.009078, 0.9996, 0.7055, 0.04492, 0.7073, 0.7453, 0.6624, 0.07578, 0.02712, 0.3525, 0.9354, 0.01878, -0.1143, 0.9933, 0.7055, 0.04492, 0.7073, 0.02714, 0.009078, 0.9996, 0.03521, 0.9985, 0.042, 0.7453, 0.6624, 0.07578, 0.7239, 0.6899, 0.001133, 0.03434, 0.9985, -0.04167, -0.01442, -0.1179, 0.9929, 0.01878, -0.1143, 0.9933, 0.02714, 0.009078, 0.9996, -0.01736, 0.007562, 0.9998, -0.0229, 0.3539, 0.935, 0.02712, 0.3525, 0.9354, 0.03521, 0.9985, 0.042, -0.01797, 0.9989, 0.04274, -0.03435, 0.9985, -0.04165, 0.01807, 0.9989, -0.04347, 0.02542, 0.718, -0.6956, 1.182e-07, 0.7202, -0.6937, -0.01804, 0.9989, -0.04348, 0.03434, 0.9985, -0.04167, -1.625e-07, 0.7202, -0.6937, -0.02538, 0.718, -0.6956, -0.02717, 0.009081, 0.9996, 0.01741, 0.007546, 0.9998, 0.0229, 0.354, 0.935, -0.02711, 0.3525, 0.9354, -0.0352, 0.9985, 0.042, 0.01807, 0.9989, 0.04269, 0.01807, 0.9989, -0.04347, -0.03435, 0.9985, -0.04165, -0.01736, 0.007562, 0.9998, 0.02714, 0.009078, 0.9996, 0.02712, 0.3525, 0.9354, -0.0229, 0.3539, 0.935, -0.01878, -0.1143, 0.9933, 0.0145, -0.1136, 0.9934, 0.01741, 0.007546, 0.9998, -0.02717, 0.009081, 0.9996, -0.02711, 0.3525, 0.9354, 0.0229, 0.354, 0.935, 0.01807, 0.9989, 0.04269, -0.0352, 0.9985, 0.042, 0.6792, 0.7325, -0.04593, 0.7086, 0.4485, -0.5447, 0.02542, 0.718, -0.6956, 0.01807, 0.9989, -0.04347, -0.01804, 0.9989, -0.04348, -0.02538, 0.718, -0.6956, -0.6871, 0.4656, -0.5578, -0.6505, 0.7581, -0.04646, 0.6709, 0.005119, 0.7416, 0.7509, 0.2273, 0.6201, 0.0229, 0.354, 0.935, 0.01741, 0.007546, 0.9998, -0.01736, 0.007562, 0.9998, -0.0229, 0.3539, 0.935, -0.7252, 0.2376, 0.6463, -0.6427, 0.005365, 0.7661, 0.7509, 0.2273, 0.6201, 0.6811, 0.7315, 0.03182, 0.01807, 0.9989, 0.04269, 0.0229, 0.354, 0.935, -0.0229, 0.3539, 0.935, -0.01797, 0.9989, 0.04274, -0.6522, 0.7573, 0.03296, -0.7252, 0.2376, 0.6463, 0.6307, -0.09518, 0.7701, 0.6709, 0.005119, 0.7416, 0.01741, 0.007546, 0.9998, 0.0145, -0.1136, 0.9934, -0.01442, -0.1179, 0.9929, -0.01736, 0.007562, 0.9998, -0.6427, 0.005365, 0.7661, -0.6018, -0.09838, 0.7926, 0.6811, 0.7315, 0.03182, 0.6792, 0.7325, -0.04593, 0.01807, 0.9989, -0.04347, 0.01807, 0.9989, 0.04269, -0.01797, 0.9989, 0.04274, -0.01804, 0.9989, -0.04348, -0.6505, 0.7581, -0.04646, -0.6522, 0.7573, 0.03296, 0.9068, -0.0774, 0.4144, 0.9221, -0.01355, 0.3866, 0.8133, 0.5785, -0.06187, 0.8516, 0.4273, 0.3035, 0.8649, 0.05561, 0.4989, 0.8831, -0.04401, 0.4671, 0.6539, 0.5066, 0.562, 0.358, 0.4669, 0.8086, 0.9068, -0.0774, 0.4144, 0.8516, 0.4273, 0.3035, 0.8007, 0.4021, 0.444, 0.8831, -0.04401, 0.4671, 0.1075, -0.3655, -0.9246, 0.6312, 0.5011, -0.592, 0.7767, 0.5447, -0.3165, 0.05887, -0.246, -0.9675, 0.8831, -0.04401, 0.4671, 0.8649, 0.05561, 0.4989, 0.238, -0.9604, 0.1446, 0.3767, -0.9103, 0.1714, 0.9058, -0.008258, 0.4236, 0.7367, -0.5974, 0.3168, 0.7367, -0.5974, 0.3168, -0.1595, -0.8685, 0.4693, 0.6312, 0.5011, -0.592, 0.1075, -0.3655, -0.9246, 0.1109, -0.2781, -0.9541, 0.626, 0.4933, -0.604, 0.6775, 0.6263, -0.3857, 0.6198, 0.5318, -0.5772, 0.1123, -0.1895, -0.9754, 0.06279, -0.1211, -0.9907, 0.425, -0.8861, 0.1852, 0.3767, -0.9103, 0.1714, -0.1722, -0.9844, -0.03729, -0.1159, -0.9887, -0.09528, -0.1159, -0.9887, -0.09528, -0.4854, -0.8304, -0.2736, -0.2277, -0.6801, -0.6969, -0.05352, -0.8973, -0.4381, 0.6198, 0.5318, -0.5772, 0.626, 0.4933, -0.604, 0.1109, -0.2781, -0.9541, 0.1123, -0.1895, -0.9754, -0.3562, 0.449, 0.8195, 0.358, 0.4669, 0.8086, -0.361, 0.2131, 0.9079, -0.5763, 0.3306, 0.7474, -0.8071, -0.5295, 0.2612, -0.7517, -0.6275, -0.2028, -0.5611, -0.8135, -0.1528, -0.7341, -0.6108, 0.2968, 0.4735, 0.8475, 0.2399, 0.4187, 0.7784, 0.4677, 0.6539, 0.5066, 0.562, 0.8007, 0.4021, 0.444, 0.3327, 0.8798, 0.3397, 0.2745, 0.6047, 0.7477, 0.1536, 0.5535, 0.8186, 0.4187, 0.7784, 0.4677, 0.1536, 0.5535, 0.8186, -0.1213, 0.2309, 0.9654, -0.361, 0.2131, 0.9079, 0.358, 0.4669, 0.8086, -0.5936, -0.2961, 0.7483, -0.5975, -0.2351, 0.7666, -0.361, 0.2131, 0.9079, -0.1213, 0.2309, 0.9654, 0.8516, 0.4273, 0.3035, 0.5089, 0.858, 0.07033, 0.4735, 0.8475, 0.2399, 0.8007, 0.4021, 0.444, -0.2277, -0.6801, -0.6969, 0.1109, -0.2781, -0.9541, 0.1075, -0.3655, -0.9246, -0.05352, -0.8973, -0.4381, -0.6822, -0.6409, -0.3518, -0.3179, -0.5214, -0.7919, -0.2277, -0.6801, -0.6969, -0.4854, -0.8304, -0.2736, 0.6312, 0.5011, -0.592, 0.626, 0.4933, -0.604, 0.6069, 0.7725, -0.1868, 0.8133, 0.5785, -0.06187, 0.3091, 0.9458, 0.09955, 0.3327, 0.8798, 0.3397, 0.4187, 0.7784, 0.4677, 0.4735, 0.8475, 0.2399, 0.2745, 0.6047, 0.7477, 0.08358, 0.3097, 0.9471, -0.1213, 0.2309, 0.9654, 0.1536, 0.5535, 0.8186, 0.5089, 0.858, 0.07033, 0.3568, 0.9333, 0.03961, 0.3091, 0.9458, 0.09955, 0.4735, 0.8475, 0.2399, 0.003612, 0.999, -0.04365, 0.1236, 0.9884, 0.08781, 0.3327, 0.8798, 0.3397, 0.3091, 0.9458, 0.09955, -0.5975, -0.2351, 0.7666, -0.5936, -0.2961, 0.7483, -0.7341, -0.6108, 0.2968, -0.4398, -0.8579, 0.2657, 0.1236, 0.9884, 0.08781, 0.3704, 0.8173, 0.4413, 0.2745, 0.6047, 0.7477, 0.3327, 0.8798, 0.3397, -0.3179, -0.5214, -0.7919, -0.5935, -0.1893, -0.7823, 0.06279, -0.1211, -0.9907, 0.1123, -0.1895, -0.9754, 0.3704, 0.8173, 0.4413, 0.2893, 0.3336, 0.8972, 0.08358, 0.3097, 0.9471, 0.2745, 0.6047, 0.7477, 0.6198, 0.5318, -0.5772, 0.6775, 0.6263, -0.3857, 0.3498, 0.9316, 0.0986, 0.5255, 0.8446, -0.1031, -0.3972, 0.9018, -0.1704, 0.1236, 0.9884, 0.08781, 0.003612, 0.999, -0.04365, -0.7517, -0.6275, -0.2028, -0.9423, -0.1076, -0.317, -0.9054, -0.1084, -0.4105, -0.6822, -0.6409, -0.3518, 0.3568, 0.9333, 0.03961, 0.04584, 0.9989, 0.01233, 0.003612, 0.999, -0.04365, 0.3091, 0.9458, 0.09955, -0.3972, 0.9018, -0.1704, -0.02128, 0.9936, -0.1111, 0.3704, 0.8173, 0.4413, 0.1236, 0.9884, 0.08781, 0.5255, 0.8446, -0.1031, 0.3498, 0.9316, 0.0986, 0.04584, 0.9989, 0.01233, 0.3568, 0.9333, 0.03961, 0.6775, 0.6263, -0.3857, 0.06279, -0.1211, -0.9907, -0.1558, -0.02904, -0.9874, 0.3767, 0.1859, -0.9075, -0.3262, 0.8411, -0.4314, -0.3262, 0.8411, -0.4314, 0.1636, 0.9721, -0.1682, -0.2615, 0.8767, -0.4039, -0.624, -0.371, 0.6877, -0.6591, -0.3692, 0.6552, 0.08358, 0.3097, 0.9471, 0.2893, 0.3336, 0.8972, -0.9423, -0.1076, -0.317, -0.8998, 0.2646, -0.3469, -0.8979, 0.2323, -0.3739, -0.9054, -0.1084, -0.4105, 0.6069, 0.7725, -0.1868, 0.5255, 0.8446, -0.1031, 0.3568, 0.9333, 0.03961, 0.5089, 0.858, 0.07033, 0.04584, 0.9989, 0.01233, -0.4533, 0.8768, -0.1602, -0.3972, 0.9018, -0.1704, 0.003612, 0.999, -0.04365, -0.6591, -0.3692, 0.6552, -0.5936, -0.2961, 0.7483, -0.1213, 0.2309, 0.9654, 0.08358, 0.3097, 0.9471, -0.8445, 0.3802, -0.3772, -0.02128, 0.9936, -0.1111, -0.3972, 0.9018, -0.1704, -0.8998, 0.2646, -0.3469, 0.3498, 0.9316, 0.0986, -0.3344, 0.9408, 0.05516, -0.4533, 0.8768, -0.1602, 0.04584, 0.9989, 0.01233, -0.8998, 0.2646, -0.3469, -0.3972, 0.9018, -0.1704, -0.4533, 0.8768, -0.1602, -0.8979, 0.2323, -0.3739, 0.9221, -0.01355, 0.3866, 0.9068, -0.0774, 0.4144, 0.425, -0.8861, 0.1852, 0.4301, -0.8753, 0.2212, -0.3344, 0.9408, 0.05516, -0.8647, 0.1752, -0.4707, -0.8979, 0.2323, -0.3739, -0.4533, 0.8768, -0.1602, 0.9068, -0.0774, 0.4144, 0.8831, -0.04401, 0.4671, 0.3767, -0.9103, 0.1714, 0.425, -0.8861, 0.1852, 0.4301, -0.8753, 0.2212, 0.425, -0.8861, 0.1852, -0.1159, -0.9887, -0.09528, -0.05352, -0.8973, -0.4381, -0.4398, -0.8579, 0.2657, -0.7341, -0.6108, 0.2968, -0.5611, -0.8135, -0.1528, -0.1722, -0.9844, -0.03729, 0.8649, 0.05561, 0.4989, 0.9058, -0.008258, 0.4236, -0.1595, -0.8685, 0.4693, 0.238, -0.9604, 0.1446, 0.1123, -0.1895, -0.9754, 0.1109, -0.2781, -0.9541, -0.2277, -0.6801, -0.6969, -0.3179, -0.5214, -0.7919, -0.5936, -0.2961, 0.7483, -0.6591, -0.3692, 0.6552, -0.8071, -0.5295, 0.2612, -0.7341, -0.6108, 0.2968, 0.5255, 0.8446, -0.1031, 0.6069, 0.7725, -0.1868, 0.626, 0.4933, -0.604, 0.6198, 0.5318, -0.5772, -0.7517, -0.6275, -0.2028, -0.6822, -0.6409, -0.3518, -0.4854, -0.8304, -0.2736, -0.5611, -0.8135, -0.1528, -0.8071, -0.5295, 0.2612, -0.9628, -0.2666, 0.04478, -0.9423, -0.1076, -0.317, -0.7517, -0.6275, -0.2028, 0.8133, 0.5785, -0.06187, 0.6069, 0.7725, -0.1868, 0.5089, 0.858, 0.07033, 0.8516, 0.4273, 0.3035, -0.6591, -0.3692, 0.6552, -0.624, -0.371, 0.6877, -0.9628, -0.2666, 0.04478, -0.8071, -0.5295, 0.2612, -0.9628, -0.2666, 0.04478, -0.8445, 0.3802, -0.3772, -0.8998, 0.2646, -0.3469, -0.9423, -0.1076, -0.317, -0.6822, -0.6409, -0.3518, -0.9054, -0.1084, -0.4105, -0.5935, -0.1893, -0.7823, -0.3179, -0.5214, -0.7919, -0.5611, -0.8135, -0.1528, -0.4854, -0.8304, -0.2736, -0.1159, -0.9887, -0.09528, -0.1722, -0.9844, -0.03729, -0.9054, -0.1084, -0.4105, -0.8979, 0.2323, -0.3739, -0.8647, 0.1752, -0.4707, -0.5935, -0.1893, -0.7823, 0.05887, -0.246, -0.9675, 0.7767, 0.5447, -0.3165, 0.2679, -0.1044, -0.9578, 0.2679, -0.1044, -0.9578, 0.3767, -0.9103, 0.1714, 0.238, -0.9604, 0.1446, -0.4398, -0.8579, 0.2657, -0.1722, -0.9844, -0.03729, 0.358, 0.4669, 0.8086, 0.6539, 0.5066, 0.562, 0.4187, 0.7784, 0.4677, 0.1536, 0.5535, 0.8186, 0.4301, -0.8753, 0.2212, -0.05352, -0.8973, -0.4381, 0.04164, -0.9925, 0.1151, 0.2141, -0.8931, 0.3956, -0.9396, 0.1871, -0.2866, -0.8244, 0.2132, -0.5244, -0.1558, -0.02904, -0.9874, -0.5918, -0.07387, -0.8027, -0.9396, 0.1871, -0.2866, -0.8123, 0.5831, -0.01669, -0.718, 0.6696, -0.1902, -0.8244, 0.2132, -0.5244, 0.3767, 0.1859, -0.9075, -0.1558, -0.02904, -0.9874, 0.4653, 0.06807, -0.8825, 0.4653, 0.06807, -0.8825, -0.8647, 0.1752, -0.4707, -0.3344, 0.9408, 0.05516, -0.8123, 0.5831, -0.01669, -0.9396, 0.1871, -0.2866, -0.2615, 0.8767, -0.4039, 0.1636, 0.9721, -0.1682, -0.02128, 0.9936, -0.1111, -0.8445, 0.3802, -0.3772, -0.05281, 0.0004889, 0.9986, -0.624, -0.371, 0.6877, 0.2893, 0.3336, 0.8972, 0.3807, 0.3752, 0.8452, 0.6436, 0.7605, 0.08652, 0.5239, 0.8154, 0.2462, 0.1622, 0.8768, 0.4528, 0.5069, 0.8353, 0.2128, 0.5069, 0.8353, 0.2128, 0.1622, 0.8768, 0.4528, -0.3344, 0.9408, 0.05516, 0.3498, 0.9316, 0.0986, 0.6436, 0.7605, 0.08652, 0.5069, 0.8353, 0.2128, 0.3498, 0.9316, 0.0986, 0.6775, 0.6263, -0.3857, -0.5918, -0.07387, -0.8027, -0.1558, -0.02904, -0.9874, 0.06279, -0.1211, -0.9907, -0.5935, -0.1893, -0.7823, -0.9396, 0.1871, -0.2866, -0.5918, -0.07387, -0.8027, -0.5935, -0.1893, -0.7823, -0.8647, 0.1752, -0.4707, 0.1099, 0.003635, 0.9939, -0.05281, 0.0004889, 0.9986, 0.3807, 0.3752, 0.8452, 0.1099, 0.003635, 0.9939, 0.5504, 0.7405, 0.3857, 0.1636, 0.9721, -0.1682, 0.8594, 0.4873, 0.1549, 0.3807, 0.3752, 0.8452, -0.9895, -0.09381, 0.1098, -0.8935, -0.2626, 0.3642, -0.9978, 0.01492, -0.06514, -0.9505, 0.1589, -0.267, 0.3704, 0.8173, 0.4413, -0.02128, 0.9936, -0.1111, 0.1636, 0.9721, -0.1682, 0.5504, 0.7405, 0.3857, 0.2893, 0.3336, 0.8972, 0.3704, 0.8173, 0.4413, 0.5504, 0.7405, 0.3857, 0.3807, 0.3752, 0.8452, -0.9628, -0.2666, 0.04478, -0.624, -0.371, 0.6877, -0.8935, -0.2626, 0.3642, -0.9895, -0.09381, 0.1098, -0.8445, 0.3802, -0.3772, -0.9628, -0.2666, 0.04478, -0.9895, -0.09381, 0.1098, -0.9505, 0.1589, -0.267, -0.5975, -0.2351, 0.7666, -0.4398, -0.8579, 0.2657, -0.1595, -0.8685, 0.4693, -0.8224, -0.1336, 0.553, 0.9058, -0.008258, 0.4236, 0.8649, 0.05561, 0.4989, 0.358, 0.4669, 0.8086, -0.4398, -0.8579, 0.2657, 0.238, -0.9604, 0.1446, -0.1595, -0.8685, 0.4693, 0.8133, 0.5785, -0.06187, 0.9221, -0.01355, 0.3866, 0.8182, 0.2978, 0.4919, 0.7767, 0.5447, -0.3165, 0.05887, -0.246, -0.9675, -0.05352, -0.8973, -0.4381, 0.1075, -0.3655, -0.9246, -0.5975, -0.2351, 0.7666, -0.8224, -0.1336, 0.553, -0.5763, 0.3306, 0.7474, -0.361, 0.2131, 0.9079, 0.6312, 0.5011, -0.592, 0.8133, 0.5785, -0.06187, 0.7767, 0.5447, -0.3165, 0.8831, -0.04401, 0.4671, 0.8007, 0.4021, 0.444, 0.6539, 0.5066, 0.562, 0.9221, -0.01355, 0.3866, 0.4301, -0.8753, 0.2212, 0.2141, -0.8931, 0.3956, 0.3861, -0.6363, 0.6679, -0.9068, -0.0774, 0.4144, -0.8517, 0.4273, 0.3035, -0.8133, 0.5785, -0.06187, -0.9221, -0.01354, 0.3866, -0.8659, 0.05604, 0.4971, -0.358, 0.4669, 0.8086, -0.6539, 0.5066, 0.562, -0.8831, -0.04401, 0.4671, -0.9068, -0.0774, 0.4144, -0.8831, -0.04401, 0.4671, -0.8007, 0.4021, 0.444, -0.8517, 0.4273, 0.3035, -0.1074, -0.3655, -0.9246, -0.05888, -0.246, -0.9675, -0.7766, 0.5447, -0.3165, -0.6312, 0.5011, -0.592, -0.8831, -0.04401, 0.4671, -0.3767, -0.9103, 0.1714, -0.238, -0.9604, 0.1446, -0.8659, 0.05604, 0.4971, -0.9058, -0.008223, 0.4236, 0.1595, -0.8685, 0.4693, -0.7367, -0.5973, 0.3169, -0.7367, -0.5973, 0.3169, -0.6312, 0.5011, -0.592, -0.626, 0.4933, -0.604, -0.1108, -0.2781, -0.9541, -0.1074, -0.3655, -0.9246, -0.6775, 0.6263, -0.3857, -0.0628, -0.1211, -0.9907, -0.1123, -0.1895, -0.9754, -0.6197, 0.5318, -0.5772, -0.425, -0.8861, 0.1852, 0.1159, -0.9887, -0.09528, 0.1722, -0.9844, -0.03729, -0.3767, -0.9103, 0.1714, 0.1159, -0.9887, -0.09528, 0.05352, -0.8973, -0.4381, 0.2277, -0.6801, -0.6969, 0.4854, -0.8304, -0.2736, -0.6197, 0.5318, -0.5772, -0.1123, -0.1895, -0.9754, -0.1108, -0.2781, -0.9541, -0.626, 0.4933, -0.604, 0.3562, 0.449, 0.8195, 0.5763, 0.3306, 0.7474, 0.361, 0.2131, 0.9079, -0.358, 0.4669, 0.8086, 0.8071, -0.5295, 0.2612, 0.7341, -0.6107, 0.2968, 0.5611, -0.8135, -0.1528, 0.7517, -0.6275, -0.2028, -0.4735, 0.8475, 0.2398, -0.8007, 0.4021, 0.444, -0.6539, 0.5066, 0.562, -0.4187, 0.7784, 0.4677, -0.3326, 0.8798, 0.3397, -0.4187, 0.7784, 0.4677, -0.1536, 0.5535, 0.8186, -0.2745, 0.6047, 0.7477, -0.1536, 0.5535, 0.8186, -0.358, 0.4669, 0.8086, 0.361, 0.2131, 0.9079, 0.1213, 0.2308, 0.9654, 0.5936, -0.2961, 0.7483, 0.1213, 0.2308, 0.9654, 0.361, 0.2131, 0.9079, 0.5975, -0.2351, 0.7666, -0.8517, 0.4273, 0.3035, -0.8007, 0.4021, 0.444, -0.4735, 0.8475, 0.2398, -0.5089, 0.858, 0.07033, 0.2277, -0.6801, -0.6969, 0.05352, -0.8973, -0.4381, -0.1074, -0.3655, -0.9246, -0.1108, -0.2781, -0.9541, 0.6822, -0.6409, -0.3518, 0.4854, -0.8304, -0.2736, 0.2277, -0.6801, -0.6969, 0.3179, -0.5214, -0.7919, -0.6312, 0.5011, -0.592, -0.8133, 0.5785, -0.06187, -0.6069, 0.7725, -0.1868, -0.626, 0.4933, -0.604, -0.3091, 0.9458, 0.09955, -0.4735, 0.8475, 0.2398, -0.4187, 0.7784, 0.4677, -0.3326, 0.8798, 0.3397, -0.2745, 0.6047, 0.7477, -0.1536, 0.5535, 0.8186, 0.1213, 0.2308, 0.9654, -0.08357, 0.3097, 0.9472, -0.5089, 0.858, 0.07033, -0.4735, 0.8475, 0.2398, -0.3091, 0.9458, 0.09955, -0.3568, 0.9333, 0.03961, -0.003608, 0.999, -0.04365, -0.3091, 0.9458, 0.09955, -0.3326, 0.8798, 0.3397, -0.1236, 0.9884, 0.08781, 0.5975, -0.2351, 0.7666, 0.4398, -0.8579, 0.2657, 0.7341, -0.6107, 0.2968, 0.5936, -0.2961, 0.7483, -0.1236, 0.9884, 0.08781, -0.3326, 0.8798, 0.3397, -0.2745, 0.6047, 0.7477, -0.3704, 0.8173, 0.4414, 0.3179, -0.5214, -0.7919, -0.1123, -0.1895, -0.9754, -0.0628, -0.1211, -0.9907, 0.5935, -0.1893, -0.7823, -0.3704, 0.8173, 0.4414, -0.2745, 0.6047, 0.7477, -0.08357, 0.3097, 0.9472, -0.2893, 0.3336, 0.8972, -0.6197, 0.5318, -0.5772, -0.5255, 0.8446, -0.1031, -0.3498, 0.9316, 0.0986, -0.6775, 0.6263, -0.3857, 0.3972, 0.9018, -0.1704, -0.003608, 0.999, -0.04365, -0.1236, 0.9884, 0.08781, 0.7517, -0.6275, -0.2028, 0.6822, -0.6409, -0.3518, 0.9054, -0.1085, -0.4105, 0.9423, -0.1076, -0.317, -0.3568, 0.9333, 0.03961, -0.3091, 0.9458, 0.09955, -0.003608, 0.999, -0.04365, -0.04584, 0.9989, 0.01232, 0.3972, 0.9018, -0.1704, -0.1236, 0.9884, 0.08781, -0.3704, 0.8173, 0.4414, 0.02128, 0.9936, -0.1111, -0.5255, 0.8446, -0.1031, -0.3568, 0.9333, 0.03961, -0.04584, 0.9989, 0.01232, -0.3498, 0.9316, 0.0986, -0.6775, 0.6263, -0.3857, -0.3767, 0.1859, -0.9075, 0.1558, -0.02904, -0.9874, -0.0628, -0.1211, -0.9907, 0.3262, 0.8411, -0.4314, 0.2615, 0.8767, -0.4039, -0.1636, 0.9721, -0.1682, 0.3262, 0.8411, -0.4314, 0.624, -0.371, 0.6877, -0.2893, 0.3336, 0.8972, -0.08357, 0.3097, 0.9472, 0.6591, -0.3692, 0.6552, 0.9423, -0.1076, -0.317, 0.9054, -0.1085, -0.4105, 0.8979, 0.2324, -0.3739, 0.8998, 0.2647, -0.3469, -0.6069, 0.7725, -0.1868, -0.5089, 0.858, 0.07033, -0.3568, 0.9333, 0.03961, -0.5255, 0.8446, -0.1031, -0.04584, 0.9989, 0.01232, -0.003608, 0.999, -0.04365, 0.3972, 0.9018, -0.1704, 0.4533, 0.8768, -0.1602, 0.6591, -0.3692, 0.6552, -0.08357, 0.3097, 0.9472, 0.1213, 0.2308, 0.9654, 0.5936, -0.2961, 0.7483, 0.8444, 0.3802, -0.3773, 0.8998, 0.2647, -0.3469, 0.3972, 0.9018, -0.1704, 0.02128, 0.9936, -0.1111, -0.3498, 0.9316, 0.0986, -0.04584, 0.9989, 0.01232, 0.4533, 0.8768, -0.1602, 0.3344, 0.9408, 0.05519, 0.8998, 0.2647, -0.3469, 0.8979, 0.2324, -0.3739, 0.4533, 0.8768, -0.1602, 0.3972, 0.9018, -0.1704, -0.9221, -0.01354, 0.3866, -0.4301, -0.8753, 0.2212, -0.425, -0.8861, 0.1852, -0.9068, -0.0774, 0.4144, 0.3344, 0.9408, 0.05519, 0.4533, 0.8768, -0.1602, 0.8979, 0.2324, -0.3739, 0.8647, 0.1752, -0.4707, -0.9068, -0.0774, 0.4144, -0.425, -0.8861, 0.1852, -0.3767, -0.9103, 0.1714, -0.8831, -0.04401, 0.4671, -0.4301, -0.8753, 0.2212, 0.05352, -0.8973, -0.4381, 0.1159, -0.9887, -0.09528, -0.425, -0.8861, 0.1852, 0.4398, -0.8579, 0.2657, 0.1722, -0.9844, -0.03729, 0.5611, -0.8135, -0.1528, 0.7341, -0.6107, 0.2968, -0.8659, 0.05604, 0.4971, -0.238, -0.9604, 0.1446, 0.1595, -0.8685, 0.4693, -0.9058, -0.008223, 0.4236, -0.1123, -0.1895, -0.9754, 0.3179, -0.5214, -0.7919, 0.2277, -0.6801, -0.6969, -0.1108, -0.2781, -0.9541, 0.5936, -0.2961, 0.7483, 0.7341, -0.6107, 0.2968, 0.8071, -0.5295, 0.2612, 0.6591, -0.3692, 0.6552, -0.5255, 0.8446, -0.1031, -0.6197, 0.5318, -0.5772, -0.626, 0.4933, -0.604, -0.6069, 0.7725, -0.1868, 0.7517, -0.6275, -0.2028, 0.5611, -0.8135, -0.1528, 0.4854, -0.8304, -0.2736, 0.6822, -0.6409, -0.3518, 0.8071, -0.5295, 0.2612, 0.7517, -0.6275, -0.2028, 0.9423, -0.1076, -0.317, 0.9628, -0.2666, 0.04478, -0.8133, 0.5785, -0.06187, -0.8517, 0.4273, 0.3035, -0.5089, 0.858, 0.07033, -0.6069, 0.7725, -0.1868, 0.6591, -0.3692, 0.6552, 0.8071, -0.5295, 0.2612, 0.9628, -0.2666, 0.04478, 0.624, -0.371, 0.6877, 0.9628, -0.2666, 0.04478, 0.9423, -0.1076, -0.317, 0.8998, 0.2647, -0.3469, 0.8444, 0.3802, -0.3773, 0.6822, -0.6409, -0.3518, 0.3179, -0.5214, -0.7919, 0.5935, -0.1893, -0.7823, 0.9054, -0.1085, -0.4105, 0.5611, -0.8135, -0.1528, 0.1722, -0.9844, -0.03729, 0.1159, -0.9887, -0.09528, 0.4854, -0.8304, -0.2736, 0.9054, -0.1085, -0.4105, 0.5935, -0.1893, -0.7823, 0.8647, 0.1752, -0.4707, 0.8979, 0.2324, -0.3739, -0.05888, -0.246, -0.9675, -0.268, -0.1044, -0.9578, -0.268, -0.1044, -0.9578, -0.7766, 0.5447, -0.3165, -0.3767, -0.9103, 0.1714, 0.1722, -0.9844, -0.03729, 0.4398, -0.8579, 0.2657, -0.238, -0.9604, 0.1446, -0.358, 0.4669, 0.8086, -0.1536, 0.5535, 0.8186, -0.4187, 0.7784, 0.4677, -0.6539, 0.5066, 0.562, -0.4301, -0.8753, 0.2212, -0.2141, -0.8931, 0.3956, -0.04164, -0.9925, 0.1151, 0.05352, -0.8973, -0.4381, 0.9396, 0.1871, -0.2867, 0.5918, -0.07387, -0.8027, 0.1558, -0.02904, -0.9874, 0.8244, 0.2132, -0.5244, 0.9396, 0.1871, -0.2867, 0.8244, 0.2132, -0.5244, 0.718, 0.6696, -0.1902, 0.8124, 0.5829, -0.0169, -0.3767, 0.1859, -0.9075, -0.4654, 0.06807, -0.8825, -0.4654, 0.06807, -0.8825, 0.1558, -0.02904, -0.9874, 0.8647, 0.1752, -0.4707, 0.9396, 0.1871, -0.2867, 0.8124, 0.5829, -0.0169, 0.3344, 0.9408, 0.05519, 0.2615, 0.8767, -0.4039, 0.8444, 0.3802, -0.3773, 0.02128, 0.9936, -0.1111, -0.1636, 0.9721, -0.1682, 0.05277, 0.000505, 0.9986, -0.3807, 0.3752, 0.8451, -0.2893, 0.3336, 0.8972, 0.624, -0.371, 0.6877, -0.6436, 0.7605, 0.08652, -0.5069, 0.8353, 0.2128, -0.1622, 0.8768, 0.4528, -0.5239, 0.8154, 0.2462, -0.5069, 0.8353, 0.2128, -0.3498, 0.9316, 0.0986, 0.3344, 0.9408, 0.05519, -0.1622, 0.8768, 0.4528, -0.6436, 0.7605, 0.08652, -0.6775, 0.6263, -0.3857, -0.3498, 0.9316, 0.0986, -0.5069, 0.8353, 0.2128, 0.5918, -0.07387, -0.8027, 0.5935, -0.1893, -0.7823, -0.0628, -0.1211, -0.9907, 0.1558, -0.02904, -0.9874, 0.9396, 0.1871, -0.2867, 0.8647, 0.1752, -0.4707, 0.5935, -0.1893, -0.7823, 0.5918, -0.07387, -0.8027, -0.11, 0.00362, 0.9939, -0.11, 0.00362, 0.9939, -0.3807, 0.3752, 0.8451, 0.05277, 0.000505, 0.9986, -0.5504, 0.7405, 0.3857, -0.3807, 0.3752, 0.8451, -0.8593, 0.4875, 0.1549, -0.1636, 0.9721, -0.1682, 0.9895, -0.09378, 0.1098, 0.9505, 0.159, -0.2671, 0.9978, 0.01508, -0.06511, 0.8935, -0.2626, 0.3643, -0.3704, 0.8173, 0.4414, -0.5504, 0.7405, 0.3857, -0.1636, 0.9721, -0.1682, 0.02128, 0.9936, -0.1111, -0.2893, 0.3336, 0.8972, -0.3807, 0.3752, 0.8451, -0.5504, 0.7405, 0.3857, -0.3704, 0.8173, 0.4414, 0.9628, -0.2666, 0.04478, 0.9895, -0.09378, 0.1098, 0.8935, -0.2626, 0.3643, 0.624, -0.371, 0.6877, 0.8444, 0.3802, -0.3773, 0.9505, 0.159, -0.2671, 0.9895, -0.09378, 0.1098, 0.9628, -0.2666, 0.04478, 0.5975, -0.2351, 0.7666, 0.8224, -0.1336, 0.553, 0.1595, -0.8685, 0.4693, 0.4398, -0.8579, 0.2657, -0.9058, -0.008223, 0.4236, -0.358, 0.4669, 0.8086, -0.8659, 0.05604, 0.4971, 0.4398, -0.8579, 0.2657, 0.1595, -0.8685, 0.4693, -0.238, -0.9604, 0.1446, -0.8133, 0.5785, -0.06187, -0.7766, 0.5447, -0.3165, -0.8182, 0.2978, 0.4918, -0.9221, -0.01354, 0.3866, -0.05888, -0.246, -0.9675, -0.1074, -0.3655, -0.9246, 0.05352, -0.8973, -0.4381, 0.5975, -0.2351, 0.7666, 0.361, 0.2131, 0.9079, 0.5763, 0.3306, 0.7474, 0.8224, -0.1336, 0.553, -0.6312, 0.5011, -0.592, -0.7766, 0.5447, -0.3165, -0.8133, 0.5785, -0.06187, -0.8831, -0.04401, 0.4671, -0.6539, 0.5066, 0.562, -0.8007, 0.4021, 0.444, -0.9221, -0.01354, 0.3866, -0.3861, -0.6363, 0.6679, -0.2141, -0.8931, 0.3956, -0.4301, -0.8753, 0.2212, 0.9963, 0.08339, 0.02081, 0.9963, 0.08341, -0.02079, 0.3793, 0.9251, -0.01821, 0.3793, 0.9251, 0.0182, -0.3789, 0.9253, -0.01837, -0.9974, -0.0524, -0.04863, -0.9974, -0.0524, 0.04862, -0.3789, 0.9253, 0.01836, 0.9963, 0.08339, 0.02081, 0.3793, 0.9251, 0.0182, 0.1802, 0.04044, 0.9828, -0.3789, 0.9253, 0.01836, -0.9974, -0.0524, 0.04862, -0.4626, -0.02848, 0.8861, 0.9986, 0.04812, 0.02124, 0.9963, 0.08339, 0.02081, 0.1802, 0.04044, 0.9828, 0.175, 0.008493, 0.9845, 1.076e-05, 0.9998, 0.02175, -0.3789, 0.9253, 0.01836, -0.4626, -0.02848, 0.8861, 3.906e-05, 0.04802, 0.9988, -0.9974, -0.0524, 0.04862, -0.9702, -0.2394, 0.03785, -0.2287, -0.03679, 0.9728, -0.4626, -0.02848, 0.8861, -0.9702, -0.2394, -0.03785, -0.9702, -0.2394, 0.03785, -0.9974, -0.0524, 0.04862, -0.9974, -0.0524, -0.04863, 3.906e-05, 0.04802, 0.9988, -0.4626, -0.02848, 0.8861, -0.2287, -0.03679, 0.9728, 0.9986, 0.04812, 0.02124, 0.9986, 0.04791, -0.02124, 0.9963, 0.08341, -0.02079, 0.9963, 0.08339, 0.02081, 1.076e-05, 0.9998, 0.02175, 1.815e-05, 0.9998, -0.0217, -0.3789, 0.9253, -0.01837, -0.3789, 0.9253, 0.01836, 0.9963, 0.08341, -0.02079, 0.1802, 0.04044, -0.9828, 0.3793, 0.9251, -0.01821, -0.3789, 0.9253, -0.01837, -0.4626, -0.02848, -0.8861, -0.9974, -0.0524, -0.04863, 0.9986, 0.04791, -0.02124, 0.175, 0.008503, -0.9845, 0.1802, 0.04044, -0.9828, 0.9963, 0.08341, -0.02079, 1.815e-05, 0.9998, -0.0217, -2.752e-05, 0.04801, -0.9988, -0.4626, -0.02848, -0.8861, -0.3789, 0.9253, -0.01837, -0.9974, -0.0524, -0.04863, -0.4626, -0.02848, -0.8861, -0.5909, -0.7342, -0.3344, -0.9702, -0.2394, -0.03785, -2.752e-05, 0.04801, -0.9988, -0.5909, -0.7342, -0.3344, -0.4626, -0.02848, -0.8861, -0.698, -0.7161, -9.507e-06, -0.9702, -0.2394, 0.03785, -0.9702, -0.2394, -0.03785, -0.5909, -0.7342, -0.3344, -0.9963, 0.08341, 0.02078, -0.3793, 0.9251, 0.0182, -0.3793, 0.9251, -0.01825, -0.9963, 0.0834, -0.02079, 0.3789, 0.9253, -0.01836, 0.3789, 0.9253, 0.01837, 0.9974, -0.0524, 0.04863, 0.9974, -0.0524, -0.04863, -0.9963, 0.08341, 0.02078, -0.1802, 0.04047, 0.9828, -0.3793, 0.9251, 0.0182, 0.3789, 0.9253, 0.01837, 0.4626, -0.02848, 0.8861, 0.9974, -0.0524, 0.04863, -0.9986, 0.04792, 0.02122, -0.175, 0.008504, 0.9845, -0.1802, 0.04047, 0.9828, -0.9963, 0.08341, 0.02078, 3.905e-05, 0.9998, 0.02175, 2.721e-05, 0.04801, 0.9988, 0.4626, -0.02848, 0.8861, 0.3789, 0.9253, 0.01837, 0.9974, -0.0524, 0.04863, 0.4626, -0.02848, 0.8861, 0.2287, -0.03679, 0.9728, 0.9702, -0.2394, 0.03785, 0.9702, -0.2395, -0.03785, 0.9974, -0.0524, -0.04863, 0.9974, -0.0524, 0.04863, 0.9702, -0.2394, 0.03785, 2.721e-05, 0.04801, 0.9988, 0.2287, -0.03679, 0.9728, 0.4626, -0.02848, 0.8861, -0.9986, 0.04792, 0.02122, -0.9963, 0.08341, 0.02078, -0.9963, 0.0834, -0.02079, -0.9986, 0.04813, -0.02122, 3.905e-05, 0.9998, 0.02175, 0.3789, 0.9253, 0.01837, 0.3789, 0.9253, -0.01836, 0.0001125, 0.9998, -0.02174, -0.9963, 0.0834, -0.02079, -0.3793, 0.9251, -0.01825, -0.1802, 0.04048, -0.9828, 0.3789, 0.9253, -0.01836, 0.9974, -0.0524, -0.04863, 0.4626, -0.02848, -0.8861, -0.9986, 0.04813, -0.02122, -0.9963, 0.0834, -0.02079, -0.1802, 0.04048, -0.9828, -0.175, 0.008494, -0.9845, 0.0001125, 0.9998, -0.02174, 0.3789, 0.9253, -0.01836, 0.4626, -0.02848, -0.8861, 6.608e-06, 0.04802, -0.9988, 0.9974, -0.0524, -0.04863, 0.9702, -0.2395, -0.03785, 0.5909, -0.7342, -0.3344, 0.4626, -0.02848, -0.8861, 6.608e-06, 0.04802, -0.9988, 0.4626, -0.02848, -0.8861, 0.5909, -0.7342, -0.3344, 0.698, -0.7161, -3.264e-06, 0.5909, -0.7342, -0.3344, 0.9702, -0.2395, -0.03785, 0.9702, -0.2394, 0.03785, -0.1802, 0.04048, -0.9828, 6.608e-06, 0.04802, -0.9988, 0.5909, -0.7342, -0.3344, -0.175, 0.008494, -0.9845, -0.3793, 0.9251, -0.01825, 0.0001125, 0.9998, -0.02174, 6.608e-06, 0.04802, -0.9988, -0.1802, 0.04048, -0.9828, -0.3793, 0.9251, 0.0182, 3.905e-05, 0.9998, 0.02175, 0.0001125, 0.9998, -0.02174, -0.3793, 0.9251, -0.01825, -0.1802, 0.04047, 0.9828, -0.175, 0.008504, 0.9845, 0.2287, -0.03679, 0.9728, 2.721e-05, 0.04801, 0.9988, -0.3793, 0.9251, 0.0182, -0.1802, 0.04047, 0.9828, 2.721e-05, 0.04801, 0.9988, 3.905e-05, 0.9998, 0.02175, 0.1802, 0.04044, -0.9828, 0.175, 0.008503, -0.9845, -0.5909, -0.7342, -0.3344, -2.752e-05, 0.04801, -0.9988, 0.3793, 0.9251, -0.01821, 0.1802, 0.04044, -0.9828, -2.752e-05, 0.04801, -0.9988, 1.815e-05, 0.9998, -0.0217, 0.3793, 0.9251, 0.0182, 0.3793, 0.9251, -0.01821, 1.815e-05, 0.9998, -0.0217, 1.076e-05, 0.9998, 0.02175, 0.1802, 0.04044, 0.9828, 3.906e-05, 0.04802, 0.9988, -0.2287, -0.03679, 0.9728, 0.175, 0.008493, 0.9845, 0.3793, 0.9251, 0.0182, 1.076e-05, 0.9998, 0.02175, 3.906e-05, 0.04802, 0.9988, 0.1802, 0.04044, 0.9828, -0.698, -0.7161, -9.507e-06, -0.5909, -0.7342, -0.3344, -0.2667, -0.9638, -0.005351, -0.2667, -0.9638, -0.005351, -0.5909, -0.7342, -0.3344, -0.2315, -0.9728, -0.004853, -0.2315, -0.9728, -0.004853, -0.5909, -0.7342, -0.3344, -0.2667, -0.9638, 0.00557, -0.5909, -0.7342, -0.3344, -0.2983, -0.9097, 0.289, -0.2667, -0.9638, 0.00557, 0.698, -0.7161, -3.264e-06, 0.2667, -0.9638, -0.005353, 0.5909, -0.7342, -0.3344, 0.2667, -0.9638, -0.005353, 0.2315, -0.9728, -0.004862, 0.5909, -0.7342, -0.3344, 0.2315, -0.9728, -0.004862, 0.2667, -0.9638, 0.00557, 0.5909, -0.7342, -0.3344, 0.2667, -0.9638, 0.00557, 0.2982, -0.9097, 0.289, 0.5909, -0.7342, -0.3344, -3.187e-05, -1.0, 1.615e-07, 1.584e-07, -1.0, 1.596e-07, 1.584e-07, -1.0, 1.596e-07, -0.0001239, -1.0, 1.907e-07, 1.584e-07, -1.0, 1.596e-07, 1.648e-05, -1.0, 2.219e-07, 0.0002041, -1.0, 7.811e-07, 1.584e-07, -1.0, 1.596e-07, 1.648e-05, -1.0, 2.219e-07, 0.004895, -1.0, 2.211e-07, 0.004895, -1.0, 2.211e-07, 0.0002041, -1.0, 7.811e-07, -0.004744, -1.0, 2.143e-07, -3.187e-05, -1.0, 1.615e-07, -0.0001239, -1.0, 1.907e-07, -0.004744, -1.0, 2.143e-07, 1.794e-07, -1.0, 1.545e-07, 1.794e-07, -1.0, 1.545e-07, 1.794e-07, -1.0, 1.545e-07, 1.794e-07, -1.0, 1.545e-07])] * 3)])
arm_armature = bpy.data.armatures.new('Armature')  # bones are not reproduced

# ---- objects
ob_sofa_001 = bpy.data.objects.new('sofa_001', me_mesh_6434)
ob_armature = bpy.data.objects.new('Armature', arm_armature)

# ---- transforms, parenting, visibility, modifiers, constraints
ob_sofa_001.parent = ob_armature
ob_sofa_001.matrix_parent_inverse = Matrix(((-0.01803, 0.0, 2.173, -0.5517), (0.0, 2.173, 0.0, -0.0), (-2.173, -0.0, -0.01803, 0.4585), (-0.0, -0.0, -0.0, 1.0)))
ob_sofa_001.location = (0.0, 0.0, 0.0)
ob_sofa_001.rotation_euler = (1.571, -0.0, 0.0)
ob_sofa_001.color = (0.8, 0.8, 0.8, 1.0)
_vg = ob_sofa_001.vertex_groups.new(name='Bone')
for _i, _w in zip([0, 1, 2, 3, 4, 5, 6, 7, 8, 9, 10, 11, 12, 13, 14, 15, 16, 17, 18, 19, 20, 21, 22, 23, 24, 25, 26, 27, 28, 29, 30, 31, 32, 33, 34, 35, 36, 37, 38, 39, 42, 43, 44, 45, 46, 47, 52, 53, 54, 55, 56, 57, 58, 59, 60, 61, 62, 63, 64, 65, 66, 67, 68, 69, 70, 71, 72, 73, 74, 75, 76, 77, 78, 79, 80, 81, 82, 83], [0.2398, 0.2345, 0.3667, 0.3672, 0.3658, 0.2191, 0.2163, 0.3666, 0.3651, 0.6574, 0.663, 0.5475, 0.5478, 0.5483, 0.7245, 0.7288, 0.5518, 0.5536, 0.5541, 0.3657, 0.8772, 0.8773, 0.8503, 0.8505, 0.8505, 0.9008, 0.9025, 0.8519, 0.8526, 0.7682, 0.7667, 0.8021, 0.8022, 0.8018, 0.7575, 0.7625, 0.8021, 0.8019, 0.8016, 0.8525, 0.1035, 0.08943, 0.08399, 0.0832, 0.09432, 0.08994, 0.189, 0.1751, 0.1751, 0.1736, 0.1783, 0.1756, 0.2766, 0.2562, 0.8817, 0.8796, 0.8614, 0.8579, 0.8775, 0.8767, 0.8596, 0.8583, 0.8802, 0.8728, 0.939, 0.937, 0.8667, 0.8703, 0.9565, 0.9491, 0.8624, 0.8618, 0.8813, 0.8802, 0.8519, 0.8532, 0.872, 0.8733]): _vg.add([_i], _w, 'REPLACE')
_vg = ob_sofa_001.vertex_groups.new(name='Bone.001')
for _i, _w in zip([0, 1, 2, 3, 4, 5, 6, 7, 8, 9, 10, 11, 12, 13, 14, 15, 16, 17, 18, 19, 40, 41, 42, 43, 44, 45, 46, 47, 48, 49, 50, 51, 60, 61, 64, 65, 70, 71, 75, 78, 79, 82, 83, 84, 85, 86, 87, 88, 89, 90, 91, 92, 93, 94, 95, 96, 97, 98, 99, 100, 101, 102, 103, 104, 105, 106, 107, 108, 109, 110, 111, 112, 113, 114, 115, 116, 117, 118, 119, 120, 121, 122, 123, 124, 125, 126, 127, 128, 129, 130, 131, 132, 133, 134, 135, 136, 137, 138, 139, 140, 141, 142, 143, 144, 145, 146, 147, 148, 149, 150, 151, 152, 153, 154, 155, 156, 157, 158, 159, 160, 161, 162, 163, 164, 165, 166, 167, 168, 169, 170, 171, 172, 173, 174, 175, 268, 269, 270, 271, 272, 273, 274, 275, 276, 277, 278, 279, 280, 281, 282, 283, 284, 285, 286, 311, 312, 313, 314, 315, 316, 317], [0.6917, 0.6958, 0.5771, 0.5766, 0.5779, 0.7056, 0.716, 0.5772, 0.5786, 0.3122, 0.3071, 0.4124, 0.4121, 0.4117, 0.2512, 0.2472, 0.4085, 0.4068, 0.4064, 0.5781, 0.8227, 0.8638, 0.3196, 0.3479, 0.3807, 0.3698, 0.3227, 0.3343, 0.4862, 0.5048, 0.01917, 0.01838, 0.05696, 0.06057, 0.05574, 0.05622, 0.01013, 0.01216, 5.916e-05, 0.05575, 0.05651, 0.05767, 0.0573, 0.6257, 0.625, 0.6257, 0.5955, 0.5989, 0.6255, 0.6173, 0.6173, 0.6173, 0.6173, 0.6172, 0.5891, 0.5893, 0.6243, 0.6225, 0.6184, 0.6079, 0.6005, 0.5967, 0.5945, 0.5996, 0.6242, 0.6183, 0.6173, 0.6148, 0.6097, 0.6236, 0.606, 0.6044, 0.6031, 0.6176, 0.6171, 0.6155, 0.6077, 0.6224, 0.6061, 0.6049, 0.6042, 0.6173, 0.617, 0.6161, 0.6201, 0.606, 0.6051, 0.6047, 0.6173, 0.6047, 0.6257, 0.6278, 0.5995, 0.5947, 0.5838, 0.5891, 0.628, 0.6362, 0.5919, 0.6253, 0.5999, 0.5919, 0.5933, 0.6015, 0.604, 0.6185, 0.619, 0.6181, 0.6049, 0.6084, 0.6037, 0.6031, 0.6177, 0.6178, 0.617, 0.615, 0.6056, 0.6046, 0.6042, 0.6171, 0.6163, 0.6059, 0.6218, 0.605, 0.6172, 0.6048, 0.6048, 0.6047, 0.6046, 0.6047, 0.6047, 0.5888, 0.5898, 0.6254, 0.6254, 0.1761, 0.1682, 0.3406, 0.3458, 0.3418, 0.2153, 0.3728, 0.378, 0.3718, 0.5888, 0.5966, 0.5387, 0.5383, 0.5406, 0.6285, 0.6518, 0.5423, 0.5408, 0.5408, 0.3609, 0.3601, 0.1676, 0.5387, 0.5391, 0.9074, 0.0243]): _vg.add([_i], _w, 'REPLACE')
_vg = ob_sofa_001.vertex_groups.new(name='Bone.002')
for _i, _w in zip([0, 1, 2, 3, 4, 5, 6, 7, 8, 9, 10, 11, 12, 13, 16, 17, 18, 19, 40, 41, 42, 43, 44, 45, 46, 47, 48, 49, 60, 61, 64, 65, 70, 71, 75, 78, 79, 82, 83, 84, 85, 86, 87, 88, 89, 90, 91, 92, 93, 94, 95, 96, 97, 98, 99, 100, 101, 102, 103, 104, 105, 106, 107, 108, 109, 110, 111, 112, 113, 114, 115, 116, 117, 118, 119, 120, 121, 122, 123, 124, 125, 126, 127, 128, 129, 130, 131, 132, 133, 134, 135, 136, 137, 138, 139, 140, 141, 142, 143, 144, 145, 146, 147, 148, 149, 150, 151, 152, 153, 154, 155, 156, 157, 158, 159, 160, 161, 162, 163, 164, 165, 166, 167, 168, 169, 170, 171, 172, 173, 174, 175, 268, 269, 270, 271, 272, 273, 274, 275, 276, 277, 278, 279, 280, 281, 282, 283, 284, 285, 286, 311, 312, 313, 314, 315, 316], [0.06845, 0.06962, 0.05627, 0.05619, 0.05634, 0.07533, 0.06764, 0.05615, 0.05633, 0.01079, 0.009773, 0.03023, 0.03017, 0.0301, 0.02944, 0.0291, 0.02902, 0.0562, 0.1389, 0.09797, 0.5769, 0.5627, 0.5353, 0.547, 0.583, 0.5758, 0.4961, 0.5123, 0.06139, 0.05986, 0.06671, 0.06707, 0.01196, 0.01384, 0.001799, 0.06296, 0.06329, 0.07037, 0.06943, 0.3743, 0.375, 0.3743, 0.4045, 0.4011, 0.3745, 0.3827, 0.3827, 0.3827, 0.3827, 0.3828, 0.4109, 0.4107, 0.3757, 0.3776, 0.3816, 0.3921, 0.3995, 0.4033, 0.4055, 0.4004, 0.3758, 0.3817, 0.3827, 0.3853, 0.3904, 0.3764, 0.394, 0.3956, 0.3969, 0.3824, 0.3829, 0.3845, 0.3923, 0.3776, 0.3939, 0.3951, 0.3958, 0.3827, 0.383, 0.3839, 0.3799, 0.394, 0.3949, 0.3953, 0.3827, 0.3953, 0.3743, 0.3722, 0.4005, 0.4053, 0.4162, 0.4109, 0.372, 0.3638, 0.4081, 0.3747, 0.4001, 0.4081, 0.4067, 0.3985, 0.396, 0.3815, 0.381, 0.3819, 0.3952, 0.3916, 0.3963, 0.3969, 0.3823, 0.3822, 0.383, 0.385, 0.3944, 0.3954, 0.3958, 0.3829, 0.3837, 0.3941, 0.3782, 0.395, 0.3828, 0.3952, 0.3952, 0.3953, 0.3954, 0.3953, 0.3953, 0.4112, 0.4102, 0.3746, 0.3746, 0.8239, 0.8318, 0.6594, 0.6542, 0.6582, 0.7847, 0.6272, 0.622, 0.6282, 0.4112, 0.4034, 0.4613, 0.4617, 0.4594, 0.3715, 0.3482, 0.4577, 0.4592, 0.4592, 0.6391, 0.6399, 0.8324, 0.4613, 0.4609, 0.01535]): _vg.add([_i], _w, 'REPLACE')
_vg = ob_sofa_001.vertex_groups.new(name='Bone.003')
for _i, _w in zip([40, 41, 50, 51, 52, 53, 54, 55, 56, 57, 58, 59, 62, 63, 66, 67, 68, 69, 72, 73, 76, 77, 80, 81, 176, 177, 178, 179, 180, 181, 182, 183, 184, 185, 186, 187, 188, 189, 190, 191, 192, 193, 194, 195, 196, 197, 198, 199, 200, 201, 202, 203, 204, 205, 206, 207, 208, 209, 210, 211, 212, 213, 214, 215, 216, 217, 218, 219, 220, 221, 222, 223, 224, 225, 226, 227, 228, 229, 230, 231, 232, 233, 234, 235, 236, 237, 238, 239, 240, 241, 242, 243, 244, 245, 246, 247, 248, 249, 250, 251, 252, 253, 254, 255, 256, 257, 258, 259, 260, 261, 262, 263, 264, 265, 266, 267, 287, 288, 289, 290, 291, 292, 293, 294, 295, 296, 297, 298, 299, 300, 301, 302, 303, 304, 305, 306, 307, 308, 309, 310, 316, 317], [0.02086, 0.02063, 0.835, 0.8703, 0.7764, 0.7877, 0.7847, 0.7858, 0.7867, 0.788, 0.4828, 0.4826, 0.1288, 0.1317, 0.1313, 0.1326, 0.093, 0.1011, 0.1011, 0.1001, 0.1282, 0.1287, 0.1387, 0.1375, 1.0, 1.0, 1.0, 1.0, 1.0, 1.0, 1.0, 1.0, 1.0, 1.0, 1.0, 1.0, 1.0, 1.0, 1.0, 1.0, 1.0, 1.0, 1.0, 1.0, 1.0, 1.0, 1.0, 1.0, 1.0, 1.0, 1.0, 1.0, 1.0, 1.0, 1.0, 1.0, 1.0, 1.0, 1.0, 1.0, 1.0, 1.0, 1.0, 1.0, 1.0, 1.0, 1.0, 1.0, 1.0, 1.0, 1.0, 1.0, 1.0, 1.0, 1.0, 1.0, 1.0, 1.0, 1.0, 1.0, 1.0, 1.0, 1.0, 1.0, 1.0, 1.0, 1.0, 1.0, 1.0, 1.0, 1.0, 1.0, 1.0, 1.0, 1.0, 1.0, 1.0, 1.0, 1.0, 1.0, 1.0, 1.0, 1.0, 1.0, 1.0, 1.0, 1.0, 1.0, 1.0, 1.0, 1.0, 1.0, 1.0, 1.0, 1.0, 1.0, 0.2067, 0.1993, 0.2868, 0.2984, 0.2906, 0.1991, 0.2437, 0.3596, 0.3662, 0.3549, 0.7002, 0.7132, 0.5304, 0.529, 0.5335, 0.7649, 0.7502, 0.5435, 0.5451, 0.5432, 0.3465, 0.3282, 0.5307, 0.5318, 0.05798, 0.9406]): _vg.add([_i], _w, 'REPLACE')
_vg = ob_sofa_001.vertex_groups.new(name='Bone.004')
for _i, _w in zip([20, 21, 22, 23, 24, 25, 26, 27, 28, 29, 30, 31, 32, 33, 34, 35, 36, 37, 38, 39, 50, 51, 52, 53, 54, 55, 56, 57, 58, 59, 68, 69, 72, 73, 287, 288, 289, 290, 291, 292, 293, 294, 295, 296, 297, 298, 299, 300, 301, 302, 303, 304, 305, 306, 307, 308, 309, 310], [0.1056, 0.1041, 0.1358, 0.1357, 0.1356, 0.08697, 0.08581, 0.1346, 0.1339, 0.2202, 0.2218, 0.1855, 0.1853, 0.1857, 0.2312, 0.2261, 0.1855, 0.1857, 0.186, 0.1341, 0.1268, 0.09203, 0.01916, 0.02442, 0.0305, 0.03101, 0.01996, 0.02292, 0.2406, 0.2612, 0.003663, 0.002059, 0.01437, 0.009157, 0.7933, 0.8007, 0.7132, 0.7016, 0.7094, 0.8009, 0.7563, 0.6404, 0.6338, 0.6451, 0.2998, 0.2868, 0.4696, 0.471, 0.4665, 0.2351, 0.2498, 0.4565, 0.4549, 0.4568, 0.6535, 0.6718, 0.4693, 0.4682]): _vg.add([_i], _w, 'REPLACE')
_m = ob_sofa_001.modifiers.new('Armature', 'ARMATURE')
_m.object = ob_armature
ob_armature.location = (0.2089, 0.0, 0.2556)
ob_armature.rotation_euler = (-0.0, -1.579, -0.0)
ob_armature.scale = (0.4602, 0.4602, 0.4602)
ob_armature.show_in_front = True

# ---- collection membership
col_collection.objects.link(ob_sofa_001)
col_collection.objects.link(ob_armature)

# ---- scene / render settings (as saved in the file)
scene.frame_start = 1; scene.frame_end = 250; scene.frame_set(58)
scene.render.engine = 'BLENDER_EEVEE_NEXT'
scene.cycles.sampling_pattern = 'TABULATED_SOBOL'
scene.cycles.use_light_tree = False
scene.view_settings.view_transform = 'Filmic'
bpy.context.view_layer.update()

# ---- added for rendering (the .blend has no active camera and no usable light): camera, sun
cam_auto = bpy.data.cameras.new('AutoCamera')
cam_auto.lens = 50.0
cam_auto.sensor_width = 36.0
cam_auto.clip_end = 1000.0
ob_auto_camera = bpy.data.objects.new('AutoCamera', cam_auto)
scene.collection.objects.link(ob_auto_camera)
ob_auto_camera.location = (2.28343, -2.72469, 2.21774)
ob_auto_camera.rotation_euler = (1.09748, -7.21219e-08, 0.694738)
scene.camera = ob_auto_camera
light_auto_sun = bpy.data.lights.new('AutoSun', 'SUN')
light_auto_sun.energy = 3.0
light_auto_sun.angle = 0.0523599
ob_auto_sun = bpy.data.objects.new('AutoSun', light_auto_sun)
scene.collection.objects.link(ob_auto_sun)
ob_auto_sun.rotation_euler = (0.872665, 0.174533, 0.523599)
bpy.context.view_layer.update()
